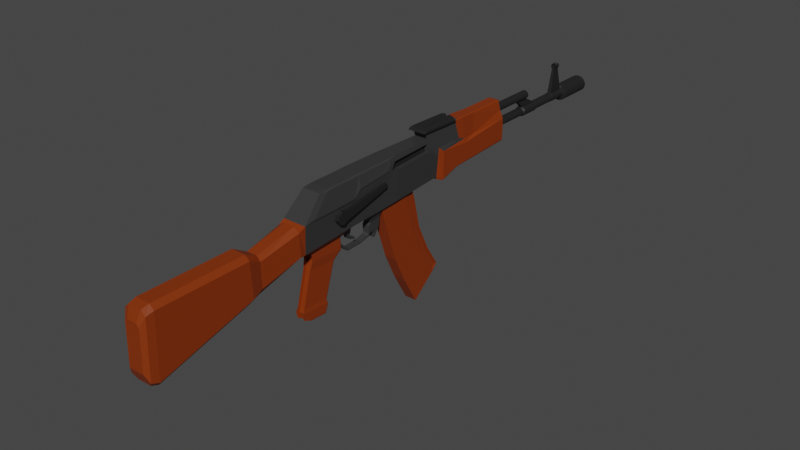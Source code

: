 # Source: AK.blend  (saved by Blender 3.6.11; exported with 4.5.12 LTS)
import bpy
from mathutils import Matrix  # noqa: F401  (used for matrix-valued properties, if any)

bpy.ops.wm.read_factory_settings(use_empty=True)
scene = bpy.context.scene
scene.name = 'Scene'

# ---- collections
col_collection = bpy.data.collections.new('Collection'); scene.collection.children.link(col_collection)

# ---- materials (node trees are filled in below, after node groups)
mat_material_003 = bpy.data.materials.new('Material.003')
mat_material_003.use_transparent_shadow = False
mat_material_005 = bpy.data.materials.new('Material.005')
mat_material_005.use_transparent_shadow = False
mat_material_006 = bpy.data.materials.new('Material.006')
mat_material_006.use_transparent_shadow = False

# ---- material node trees
mat_material_003.use_nodes = True; mat_material_003.node_tree.nodes.clear()
_N = mat_material_003.node_tree.nodes; _L = mat_material_003.node_tree.links
n0 = _N.new('ShaderNodeBsdfPrincipled'); n0.name = 'Principled BSDF'; n0.location = (10, 300)
n0.distribution = 'GGX'
n0.subsurface_method = 'RANDOM_WALK_SKIN'
n0.inputs[0].default_value = (0.03522, 0.03522, 0.03522, 1.0)
n0.inputs[3].default_value = 1.45
n0.inputs[27].default_value = (0.0, 0.0, 0.0, 1.0)
n0.inputs[28].default_value = 1.0
n1 = _N.new('ShaderNodeOutputMaterial'); n1.name = 'Material Output'; n1.location = (300, 300)
_L.new(n0.outputs[0], n1.inputs[0])
n1.is_active_output = True
mat_material_005.use_nodes = True; mat_material_005.node_tree.nodes.clear()
_N = mat_material_005.node_tree.nodes; _L = mat_material_005.node_tree.links
n0 = _N.new('ShaderNodeBsdfPrincipled'); n0.name = 'Principled BSDF'; n0.location = (10, 300)
n0.distribution = 'GGX'
n0.subsurface_method = 'RANDOM_WALK_SKIN'
n0.inputs[0].default_value = (0.233, 0.03135, 0.0, 1.0)
n0.inputs[3].default_value = 1.45
n0.inputs[27].default_value = (0.0, 0.0, 0.0, 1.0)
n0.inputs[28].default_value = 1.0
n1 = _N.new('ShaderNodeOutputMaterial'); n1.name = 'Material Output'; n1.location = (300, 300)
_L.new(n0.outputs[0], n1.inputs[0])
n1.is_active_output = True
mat_material_006.use_nodes = True; mat_material_006.node_tree.nodes.clear()
_N = mat_material_006.node_tree.nodes; _L = mat_material_006.node_tree.links
n0 = _N.new('ShaderNodeBsdfPrincipled'); n0.name = 'Principled BSDF'; n0.location = (10, 300)
n0.distribution = 'GGX'
n0.subsurface_method = 'RANDOM_WALK_SKIN'
n0.inputs[0].default_value = (0.01341, 0.01341, 0.01341, 1.0)
n0.inputs[3].default_value = 1.45
n0.inputs[27].default_value = (0.0, 0.0, 0.0, 1.0)
n0.inputs[28].default_value = 1.0
n1 = _N.new('ShaderNodeOutputMaterial'); n1.name = 'Material Output'; n1.location = (300, 300)
_L.new(n0.outputs[0], n1.inputs[0])
n1.is_active_output = True

# ---- world
world_world = bpy.data.worlds.new('World'); scene.world = world_world
world_world.use_nodes = True; world_world.node_tree.nodes.clear()
_N = world_world.node_tree.nodes; _L = world_world.node_tree.links
n0 = _N.new('ShaderNodeOutputWorld'); n0.name = 'World Output'; n0.location = (300, 300)
n1 = _N.new('ShaderNodeBackground'); n1.name = 'Background'; n1.location = (10, 300)
n1.inputs[0].default_value = (0.05088, 0.05088, 0.05088, 1.0)
_L.new(n1.outputs[0], n0.inputs[0])
n0.is_active_output = True
world_world.color = (0.05088, 0.05088, 0.05088)
world_world.use_sun_shadow = False
world_world.sun_shadow_jitter_overblur = 0.0

# ---- meshes
me_cube_003 = bpy.data.meshes.new('Cube.003')
me_cube_003.from_pydata([(-0.351, -4.862, 0.5758), (-0.4143, -4.876, 1.56), (-0.351, -4.234, 0.6217), (-0.4143, -4.247, 1.55), (0.3345, -4.862, 0.5758), (0.3873, -4.876, 1.56), (0.3345, -4.234, 0.6217), (0.3873, -4.247, 1.55), (-0.4143, -2.763, 1.581), (-0.351, -2.751, 0.7083), (0.3345, -2.751, 0.7083), (0.3873, -2.763, 1.581), (-0.4143, -2.422, 1.883), (-0.351, -2.41, 0.7182), (0.3345, -2.41, 0.7182), (0.3873, -2.422, 1.883), (-0.3909, -0.8956, 1.865), (-0.331, -1.549, 0.7341), (0.3145, -1.549, 0.7341), (0.3626, -0.8789, 1.985), (-0.3909, -0.6068, 1.685), (-0.331, -0.5952, 0.7836), (0.3145, -0.5952, 0.7836), (0.3626, -0.5779, 1.906), (-0.3119, 1.6, 1.619), (-0.2634, 1.565, 0.859), (0.2469, 1.565, 0.859), (0.2849, 1.6, 1.619), (-0.1591, -4.399, 0.08001), (-0.2412, -4.62, 0.517), (-0.1591, -4.019, 0.06759), (0.2412, -4.62, 0.517), (0.2412, -2.686, 0.6384), (-0.2412, -2.686, 0.6384), (0.2412, -2.373, 0.6475), (-0.2412, -2.373, 0.6475), (0.2272, -1.747, 0.6592), (-0.2272, -1.747, 0.6592), (0.2272, -1.19, 0.6694), (-0.2272, -1.19, 0.6694), (0.1796, 1.366, 0.7915), (-0.1796, 1.366, 0.7915), (-0.3176, -4.118, 2.335), (-0.3176, -3.787, 2.372), (0.2906, -3.787, 2.372), (0.2906, -4.118, 2.335), (-0.3176, -2.793, 2.371), (0.2906, -2.793, 2.371), (-0.3176, -2.417, 2.386), (0.2906, -2.417, 2.386), (-0.2999, -0.9351, 2.392), (0.2729, -0.9351, 2.392), (-0.2999, -0.6356, 2.385), (0.2729, -0.6356, 2.385), (-0.2399, 1.087, 2.385), (0.2129, 1.087, 2.385), (-0.3119, 1.634, 1.916), (0.2849, 1.634, 1.916), (-0.2399, 0.9879, 2.6), (0.2129, 0.9879, 2.6), (-0.3119, 2.728, 1.912), (0.2849, 2.728, 1.912), (-0.2399, 2.594, 2.556), (0.2129, 2.594, 2.556), (-0.3619, 1.825, 1.475), (-0.3619, 1.821, 0.726), (0.3454, 1.821, 0.726), (0.3454, 1.825, 1.475), (-0.3619, 1.819, 1.745), (0.3454, 1.819, 1.745), (-0.3119, 3.051, 1.801), (0.2849, 3.051, 1.801), (-0.2399, 3.01, 2.547), (0.2129, 3.01, 2.547), (-0.3619, 2.855, 1.412), (-0.3619, 2.56, 0.9502), (0.3454, 2.56, 0.9502), (0.3454, 2.855, 1.412), (-0.3619, 3.0, 1.664), (0.3454, 3.0, 1.664), (-0.2634, 3.557, 1.784), (0.2469, 3.557, 1.784), (-0.2018, 3.707, 2.52), (0.1853, 3.707, 2.52), (-0.3619, 5.233, 1.629), (-0.3619, 5.22, 1.098), (0.3454, 5.22, 1.098), (0.3454, 5.233, 1.629), (-0.3619, 5.214, 1.89), (0.3454, 5.214, 1.89), (-0.2634, 5.178, 2.2), (0.2469, 5.178, 2.2), (-0.2018, 5.169, 2.523), (0.1853, 5.169, 2.523), (-0.1881, 5.39, 1.663), (-0.1881, 5.379, 1.191), (0.1716, 5.379, 1.191), (0.1716, 5.39, 1.663), (-0.1881, 5.373, 1.895), (0.1716, 5.373, 1.895), (-0.138, 5.341, 2.171), (0.1215, 5.341, 2.171), (-0.1067, 5.333, 2.458), (0.09018, 5.333, 2.458), (-0.2499, 1.584, 0.7621), (0.2334, 1.584, 0.7621), (-0.3432, 1.804, 0.6817), (0.3266, 1.804, 0.6817), (-0.3432, 2.59, 0.9168), (0.3266, 2.59, 0.9168), (-0.3432, 5.196, 1.039), (0.3266, 5.196, 1.039), (-0.1785, 5.345, 1.126), (0.162, 5.345, 1.126), (-0.2118, 2.732, 2.585), (0.1848, 2.732, 2.585), (-0.2118, 3.05, 2.58), (0.1848, 3.05, 2.58), (-0.1779, 3.721, 2.557), (0.1613, 3.721, 2.557), (-0.1779, 5.129, 2.559), (0.1613, 5.129, 2.559), (-0.1592, 5.287, 2.502), (0.1427, 5.287, 2.502), (-0.1591, -4.045, 0.4026), (-0.1591, -4.424, 0.3748), (0.1591, -4.045, 0.4026), (-0.1292, -4.471, -0.2235), (0.1591, -4.424, 0.3748), (0.1591, -3.149, 0.4549), (-0.1591, -3.149, 0.4549), (-0.1457, -4.278, 0.3393), (-0.1292, -4.162, -0.2336), (0.1457, -4.278, 0.3393), (0.1457, -3.109, 0.4127), (-0.1457, -3.109, 0.4127), (0.1591, -4.019, 0.06759), (-0.1227, -4.795, -1.46), (0.1591, -4.399, 0.08001), (0.1591, -3.122, 0.02509), (-0.1591, -3.122, 0.02509), (-0.1457, -4.258, 0.02928), (-0.1227, -4.502, -1.47), (0.1457, -4.258, 0.02928), (0.1457, -3.088, -0.02102), (-0.1457, -3.088, -0.02102), (0.1292, -4.162, -0.2336), (-0.1375, -4.857, -1.605), (0.1292, -4.471, -0.2235), (0.1292, -3.434, -0.2681), (-0.1292, -3.434, -0.2681), (-0.1183, -4.356, -0.2647), (-0.1375, -4.528, -1.616), (0.1183, -4.356, -0.2647), (0.1183, -3.406, -0.3056), (-0.1183, -3.406, -0.3056), (0.1227, -4.502, -1.47), (-0.1245, -4.817, -1.836), (0.1227, -4.795, -1.46), (0.1227, -3.81, -1.503), (-0.1227, -3.81, -1.503), (-0.1125, -4.686, -1.5), (-0.1245, -4.565, -1.948), (0.1125, -4.686, -1.5), (0.1125, -3.783, -1.538), (-0.1125, -3.783, -1.538), (0.1375, -4.528, -1.616), (-0.3934, -5.127, 1.437), (0.1375, -4.857, -1.605), (0.1375, -3.753, -1.653), (-0.1375, -3.753, -1.653), (-0.126, -4.735, -1.649), (-0.3934, -5.111, 0.6139), (0.126, -4.735, -1.649), (0.126, -3.723, -1.692), (-0.126, -3.723, -1.692), (0.1245, -4.565, -1.948), (0.114, -4.479, -1.987), (0.1245, -4.817, -1.836), (0.1245, -3.863, -1.981), (-0.1245, -3.863, -1.981), (-0.114, -4.706, -1.876), (-0.114, -4.479, -1.987), (0.114, -4.706, -1.876), (0.114, -3.836, -2.017), (-0.114, -3.836, -2.017), (0.3769, -5.127, 1.437), (0.3769, -5.111, 0.6139), (-0.2959, -6.611, 0.1913), (-0.2959, -6.638, 1.096), (0.2959, -6.638, 1.096), (0.2959, -6.611, 0.1913), (-0.3996, -7.073, 0.09281), (-0.3996, -7.139, 1.365), (0.3996, -7.139, 1.365), (0.3996, -7.073, 0.09281), (-0.3996, -10.6, -0.8825), (-0.3996, -10.53, 1.343), (0.3996, -10.53, 1.343), (0.3996, -10.6, -0.8825), (-0.3716, -10.87, -0.7886), (-0.3716, -10.8, 1.267), (0.3716, -10.8, 1.267), (0.3716, -10.87, -0.7886), (-0.1889, -5.199, 0.3951), (0.1889, -5.199, 0.3951), (-0.1889, -6.655, -0.01544), (0.1889, -6.655, -0.01544), (-0.2551, -7.104, -0.1111), (0.2551, -7.104, -0.1111), (-0.2551, -10.53, -1.059), (0.2551, -10.53, -1.059), (-0.2372, -10.79, -0.9674), (0.2372, -10.79, -0.9674), (-0.1823, -5.128, 1.595), (0.1823, -5.128, 1.595), (-0.1823, -6.639, 1.254), (0.1823, -6.639, 1.254), (-0.2461, -7.14, 1.524), (0.2461, -7.14, 1.524), (-0.2461, -10.53, 1.501), (0.2461, -10.53, 1.501), (-0.2289, -10.8, 1.426), (0.2289, -10.8, 1.426), (-0.2603, -10.99, -0.5002), (-0.2603, -10.95, 0.94), (0.2603, -10.95, 0.94), (0.2603, -10.99, -0.5002), (-0.1662, -10.94, -0.6255), (0.1662, -10.94, -0.6255), (-0.1604, -10.95, 1.051), (0.1604, -10.95, 1.051), (0.1731, -1.695, 0.4706), (-0.1731, -1.695, 0.4706), (0.1731, -1.271, 0.4783), (-0.1731, -1.271, 0.4783), (0.1272, -1.662, 0.337), (-0.1272, -1.662, 0.337), (0.1272, -1.266, 0.08901), (-0.1272, -1.266, 0.08901), (0.1101, -1.664, -0.02673), (-0.1101, -1.664, -0.02673), (0.1101, -1.451, -0.02378), (-0.1101, -1.451, -0.02378), (0.1272, -1.727, 0.2435), (-0.1272, -1.727, 0.2435), (0.1101, -1.736, -0.0177), (-0.1101, -1.736, -0.0177), (0.1101, -1.741, -0.1324), (-0.1101, -1.741, -0.1324), (0.1101, -1.795, -0.0831), (-0.1101, -1.795, -0.0831), (0.1101, -2.142, -0.222), (-0.1101, -2.142, -0.222), (0.1101, -2.093, -0.1679), (-0.1101, -2.093, -0.1679), (0.1101, -2.733, -0.2395), (-0.1101, -2.733, -0.2395), (0.1101, -2.684, -0.1854), (-0.1101, -2.684, -0.1854), (0.1101, -3.153, 0.1401), (-0.1101, -3.153, 0.1401), (0.1101, -3.104, 0.1942), (-0.1101, -3.104, 0.1942), (0.1071, -2.768, 0.504), (-0.1071, -2.768, 0.504), (0.1071, -2.563, 0.5099), (-0.1071, -2.563, 0.5099), (0.08867, -2.746, 0.3679), (-0.08867, -2.746, 0.3679), (0.08867, -2.577, 0.3728), (-0.08867, -2.577, 0.3728), (0.06977, -2.673, 0.1603), (-0.06977, -2.673, 0.1603), (0.06977, -2.578, 0.2197), (-0.06977, -2.578, 0.2197), (0.06101, -2.543, 0.0794), (-0.06101, -2.543, 0.0794), (0.06101, -2.476, 0.1214), (-0.06101, -2.476, 0.1214), (0.06101, -2.329, 0.008742), (-0.06101, -2.329, 0.008742), (0.06101, -2.343, 0.08661), (-0.06101, -2.343, 0.08661), (0.3147, 1.077, 1.946), (0.3199, -0.6869, 2.215), (0.235, 1.054, 2.209), (0.2992, -0.4454, 2.207), (0.205, -0.8807, 1.976), (0.205, -0.5797, 1.896), (0.1571, 1.075, 1.937), (0.1623, -0.6888, 2.206), (0.1416, -0.4472, 2.197), (0.07735, 1.052, 2.199), (0.1145, -1.386, -0.1801), (-0.1145, -1.386, -0.1801), (0.0991, -1.459, -0.2816), (-0.0991, -1.459, -0.2816), (-0.008254, 5.287, 2.311), (-1.106e-11, 5.59, 2.311), (-1.106e-11, 5.59, 1.709), (-0.008254, 5.287, 1.709), (0.05802, 5.59, 1.697), (0.06727, 5.287, 1.697), (0.1072, 5.59, 1.665), (0.1313, 5.287, 1.665), (0.1401, 5.59, 1.615), (0.1741, 5.287, 1.615), (0.1516, 5.59, 1.557), (0.1891, 5.287, 1.557), (0.1401, 5.59, 1.499), (0.1741, 5.287, 1.499), (0.1072, 5.59, 1.45), (0.1313, 5.287, 1.45), (0.05802, 5.59, 1.417), (0.06727, 5.287, 1.417), (-1.106e-11, 5.59, 1.406), (-0.008254, 5.287, 1.406), (-0.05802, 5.59, 1.417), (-0.08378, 5.287, 1.417), (-0.1072, 5.59, 1.45), (-0.1478, 5.287, 1.45), (-0.1401, 5.59, 1.499), (-0.1906, 5.287, 1.499), (-0.1516, 5.59, 1.557), (-0.2056, 5.287, 1.557), (-0.1401, 5.59, 1.615), (-0.1906, 5.287, 1.615), (-0.1072, 5.59, 1.665), (-0.1478, 5.287, 1.665), (-0.05802, 5.59, 1.697), (-0.08378, 5.287, 1.697), (0.05802, 5.59, 2.299), (0.06727, 5.287, 2.299), (0.1072, 5.59, 2.266), (0.1313, 5.287, 2.266), (0.1401, 5.59, 2.217), (0.1741, 5.287, 2.217), (0.1516, 5.59, 2.159), (0.1891, 5.287, 2.159), (0.1401, 5.59, 2.101), (0.1741, 5.287, 2.101), (0.1072, 5.59, 2.052), (0.1313, 5.287, 2.052), (0.05802, 5.59, 2.019), (0.06727, 5.287, 2.019), (-1.106e-11, 5.59, 2.007), (-0.008254, 5.287, 2.007), (-0.05802, 5.59, 2.019), (-0.08378, 5.287, 2.019), (-0.1072, 5.59, 2.052), (-0.1478, 5.287, 2.052), (-0.1401, 5.59, 2.101), (-0.1906, 5.287, 2.101), (-0.1516, 5.59, 2.159), (-0.2056, 5.287, 2.159), (-0.1401, 5.59, 2.217), (-0.1906, 5.287, 2.217), (-0.1072, 5.59, 2.266), (-0.1478, 5.287, 2.266), (-0.05802, 5.59, 2.299), (-0.08378, 5.287, 2.299), (-0.1072, 7.131, 2.052), (-0.1401, 7.131, 2.101), (0.1516, 7.131, 2.159), (0.1401, 7.131, 2.101), (-0.05802, 7.131, 2.019), (0.1401, 7.131, 2.217), (-1.106e-11, 7.131, 2.007), (0.1072, 7.131, 2.266), (0.05802, 7.131, 2.019), (0.05802, 7.131, 2.299), (0.1072, 7.131, 2.052), (-1.106e-11, 7.131, 2.311), (-0.1516, 7.131, 2.159), (-0.1401, 7.131, 2.217), (-0.1072, 7.131, 2.266), (-0.05802, 7.131, 2.299), (-1.106e-11, 6.848, 1.709), (0.05802, 6.848, 1.697), (0.1072, 6.848, 1.665), (0.1401, 6.848, 1.615), (0.1516, 6.848, 1.557), (0.1401, 6.848, 1.499), (0.1072, 6.848, 1.45), (0.05802, 6.848, 1.417), (-1.106e-11, 6.848, 1.406), (-0.05802, 6.848, 1.417), (-0.1072, 6.848, 1.45), (-0.1401, 6.848, 1.499), (-0.1516, 6.848, 1.557), (-0.1401, 6.848, 1.615), (-0.1072, 6.848, 1.665), (-0.05802, 6.848, 1.697), (1.118e-10, 6.912, 1.75), (0.07369, 6.912, 1.735), (0.1362, 6.912, 1.694), (0.1779, 6.912, 1.631), (0.1926, 6.912, 1.557), (0.1779, 6.912, 1.484), (0.1362, 6.912, 1.421), (0.07369, 6.912, 1.38), (1.118e-10, 6.912, 1.365), (-0.07369, 6.912, 1.38), (-0.1362, 6.912, 1.421), (-0.1779, 6.912, 1.484), (-0.1926, 6.912, 1.557), (-0.1779, 6.912, 1.631), (-0.1362, 6.912, 1.694), (-0.07369, 6.912, 1.735), (1.118e-10, 7.641, 1.75), (0.07369, 7.641, 1.735), (0.1362, 7.641, 1.694), (0.1779, 7.641, 1.631), (0.1926, 7.641, 1.557), (0.1779, 7.641, 1.484), (0.1362, 7.641, 1.421), (0.07369, 7.641, 1.38), (1.118e-10, 7.641, 1.365), (-0.07369, 7.641, 1.38), (-0.1362, 7.641, 1.421), (-0.1779, 7.641, 1.484), (-0.1926, 7.641, 1.557), (-0.1779, 7.641, 1.631), (-0.1362, 7.641, 1.694), (-0.07369, 7.641, 1.735), (9.428e-11, 7.669, 1.72), (0.06216, 7.669, 1.707), (0.1149, 7.669, 1.672), (0.1501, 7.669, 1.62), (0.1624, 7.669, 1.557), (0.1501, 7.669, 1.495), (0.1149, 7.669, 1.443), (0.06216, 7.669, 1.407), (9.428e-11, 7.669, 1.395), (-0.06216, 7.669, 1.407), (-0.1149, 7.669, 1.443), (-0.1501, 7.669, 1.495), (-0.1624, 7.669, 1.557), (-0.1501, 7.669, 1.62), (-0.1149, 7.669, 1.672), (-0.06216, 7.669, 1.707), (9.428e-11, 8.744, 1.72), (0.06216, 8.744, 1.707), (0.1149, 8.744, 1.672), (0.1501, 8.744, 1.62), (0.1624, 8.744, 1.557), (0.1501, 8.744, 1.495), (0.1149, 8.744, 1.443), (0.06216, 8.744, 1.407), (9.428e-11, 8.744, 1.395), (-0.06216, 8.744, 1.407), (-0.1149, 8.744, 1.443), (-0.1501, 8.744, 1.495), (-0.1624, 8.744, 1.557), (-0.1501, 8.744, 1.62), (-0.1149, 8.744, 1.672), (-0.06216, 8.744, 1.707), (1.215e-10, 8.808, 1.733), (0.06734, 8.808, 1.72), (0.1244, 8.808, 1.682), (0.1626, 8.808, 1.625), (0.176, 8.808, 1.557), (0.1626, 8.808, 1.49), (0.1244, 8.808, 1.433), (0.06734, 8.808, 1.395), (1.215e-10, 8.808, 1.381), (-0.06734, 8.808, 1.395), (-0.1244, 8.808, 1.433), (-0.1626, 8.808, 1.49), (-0.176, 8.808, 1.557), (-0.1626, 8.808, 1.625), (-0.1244, 8.808, 1.682), (-0.06734, 8.808, 1.72), (1.215e-10, 9.455, 1.733), (0.06734, 9.455, 1.72), (0.1244, 9.455, 1.682), (0.1626, 9.455, 1.625), (0.176, 9.455, 1.557), (0.1626, 9.455, 1.49), (0.1244, 9.455, 1.433), (0.06734, 9.455, 1.395), (1.215e-10, 9.455, 1.381), (-0.06734, 9.455, 1.395), (-0.1244, 9.455, 1.433), (-0.1626, 9.455, 1.49), (-0.176, 9.455, 1.557), (-0.1626, 9.455, 1.625), (-0.1244, 9.455, 1.682), (-0.06734, 9.455, 1.72), (-1.494e-09, 9.483, 1.862), (0.1166, 9.483, 1.839), (0.2155, 9.483, 1.773), (0.2816, 9.483, 1.674), (0.3047, 9.483, 1.557), (0.2816, 9.483, 1.441), (0.2155, 9.483, 1.342), (0.1166, 9.483, 1.276), (-1.494e-09, 9.483, 1.253), (-0.1166, 9.483, 1.276), (-0.2155, 9.483, 1.342), (-0.2816, 9.483, 1.441), (-0.3047, 9.483, 1.557), (-0.2816, 9.483, 1.674), (-0.2155, 9.483, 1.773), (-0.1166, 9.483, 1.839), (-1.494e-09, 10.88, 1.734), (0.0674, 10.88, 1.72), (0.1245, 10.88, 1.682), (0.1627, 10.88, 1.625), (0.1761, 10.88, 1.557), (0.1627, 10.88, 1.49), (0.1245, 10.88, 1.433), (0.0674, 10.88, 1.395), (-1.494e-09, 10.88, 1.381), (-0.0674, 10.88, 1.395), (-0.1245, 10.88, 1.433), (-0.1627, 10.88, 1.49), (-0.1761, 10.88, 1.557), (-0.1627, 10.88, 1.625), (-0.1245, 10.88, 1.682), (-0.0674, 10.88, 1.72), (-1.494e-09, 10.88, 1.862), (0.1166, 10.88, 1.839), (0.2155, 10.88, 1.773), (0.2816, 10.88, 1.674), (0.3047, 10.88, 1.557), (0.2816, 10.88, 1.441), (0.2155, 10.88, 1.342), (0.1166, 10.88, 1.276), (-1.494e-09, 10.88, 1.253), (-0.1166, 10.88, 1.276), (-0.2155, 10.88, 1.342), (-0.2816, 10.88, 1.441), (-0.3047, 10.88, 1.557), (-0.2816, 10.88, 1.674), (-0.2155, 10.88, 1.773), (-0.1166, 10.88, 1.839), (-1.494e-09, 9.77, 1.734), (0.0674, 9.77, 1.72), (0.1245, 9.77, 1.682), (0.1627, 9.77, 1.625), (0.1761, 9.77, 1.557), (0.1627, 9.77, 1.49), (0.1245, 9.77, 1.433), (0.0674, 9.77, 1.395), (-1.494e-09, 9.77, 1.381), (-0.0674, 9.77, 1.395), (-0.1245, 9.77, 1.433), (-0.1627, 9.77, 1.49), (-0.1761, 9.77, 1.557), (-0.1627, 9.77, 1.625), (-0.1245, 9.77, 1.682), (-0.0674, 9.77, 1.72), (8.056e-11, 6.555, 2.049), (0.05311, 6.555, 2.039), (-0.05311, 6.555, 2.039), (8.056e-11, 7.08, 2.049), (0.05311, 7.08, 2.039), (-0.05311, 7.08, 2.039), (-0.3271, 0.8411, 2.639), (0.3001, 0.8411, 2.639), (-0.3271, 2.55, 2.589), (0.3001, 2.55, 2.589), (-0.3271, 0.9441, 2.704), (0.3001, 0.9441, 2.704), (-0.3271, 2.455, 2.666), (0.3001, 2.455, 2.666), (0.2404, -1.254, 1.549), (0.2404, -1.23, 1.634), (0.07941, -3.126, 1.318), (0.5117, -3.126, 1.318), (0.07941, -3.174, 1.147), (0.5117, -3.174, 1.147), (0.07941, -3.33, 1.06), (0.5117, -3.33, 1.06), (0.07941, -3.501, 1.108), (0.5117, -3.501, 1.108), (0.07941, -3.588, 1.264), (0.5117, -3.588, 1.264), (0.07941, -3.54, 1.435), (0.5117, -3.54, 1.435), (0.07941, -3.384, 1.522), (0.5117, -3.384, 1.522), (0.07941, -3.213, 1.474), (0.5117, -3.213, 1.474), (0.4546, -1.254, 1.549), (0.4546, -1.23, 1.634), (0.4546, -1.273, 1.711), (0.2404, -1.273, 1.711), (0.4116, -3.964, 1.642), (0.4116, -4.489, 1.651), (0.4116, -2.728, 1.668), (0.4116, -2.443, 1.92), (0.331, -3.857, 2.297), (0.3911, -1.157, 2.005), (0.331, -3.581, 2.328), (0.331, -2.752, 2.327), (0.331, -2.439, 2.339), (0.3163, -1.203, 2.345), (0.3163, -0.9538, 2.339), (0.3555, -0.9966, 2.197), (-0.4539, -4.392, 1.645), (-0.4539, -3.868, 1.636), (-0.3733, -3.761, 2.29), (-0.4539, -2.633, 1.663), (-0.3686, 1.0, 1.694), (-0.3086, 0.5727, 2.332), (-0.4539, -2.349, 1.914), (-0.4344, -1.078, 1.899), (-0.4344, -0.8375, 1.749), (-0.3733, -3.486, 2.321), (-0.3733, -2.658, 2.32), (-0.3733, -2.345, 2.332), (-0.3586, -1.111, 2.338), (-0.3586, -0.8615, 2.332), (-0.01066, 9.011, 2.631), (0.0351, 9.011, 2.622), (-0.05642, 9.011, 2.622), (-0.01066, 9.253, 2.631), (0.0351, 9.253, 2.622), (-0.05642, 9.253, 2.622), (-0.01066, 9.011, 2.679), (0.0351, 9.011, 2.693), (-0.05642, 9.011, 2.693), (-0.01066, 9.253, 2.679), (0.0351, 9.253, 2.693), (-0.05642, 9.253, 2.693), (-0.06971, 9.011, 2.623), (-0.06971, 9.253, 2.623), (-0.08867, 9.011, 2.692), (-0.08867, 9.253, 2.692), (0.04833, 9.011, 2.625), (0.04833, 9.253, 2.625), (0.07487, 9.011, 2.69), (0.07487, 9.253, 2.69), (-0.07821, 9.011, 2.752), (-0.07821, 9.253, 2.752), (0.0591, 9.011, 2.752), (0.0591, 9.253, 2.752), (-0.09843, 9.011, 2.751), (-0.09843, 9.253, 2.751), (0.08403, 9.011, 2.749), (0.08403, 9.253, 2.749), (-0.04547, 9.011, 2.796), (-0.04547, 9.253, 2.796), (0.02706, 9.011, 2.796), (0.02706, 9.253, 2.796), (-0.05193, 9.011, 2.816), (-0.05193, 9.253, 2.816), (0.03948, 9.011, 2.815), (0.03948, 9.253, 2.815), (-0.01066, 9.027, 2.691), (0.004895, 9.027, 2.696), (-0.02622, 9.027, 2.696), (-0.01066, 9.236, 2.691), (0.004895, 9.236, 2.696), (-0.02622, 9.236, 2.696), (-0.01066, 9.027, 2.752), (0.004895, 9.027, 2.743), (-0.02622, 9.027, 2.743), (-0.01066, 9.236, 2.752), (0.004895, 9.236, 2.743), (-0.02622, 9.236, 2.743), (-0.01084, 2.455, 2.666), (-0.01084, 0.9441, 2.704), (0.06714, 0.9693, 2.779), (0.2117, 0.9693, 2.78), (0.06714, 2.48, 2.779), (0.2117, 2.48, 2.742), (-0.238, 2.48, 2.742), (-0.238, 0.9693, 2.78), (-0.07455, 2.48, 2.78), (-0.07455, 0.9693, 2.78)], [], [(0, 1, 3, 2), (7, 6, 10, 11), (6, 7, 5, 4), (5, 1, 167, 186), (31, 29, 131, 133), (5, 7, 590, 591), (11, 10, 14, 15), (4, 0, 29, 31), (285, 53, 600, 601), (2, 3, 8, 9), (44, 45, 594, 596), (14, 10, 32, 34), (48, 50, 614, 613), (9, 8, 12, 13), (54, 55, 59, 58), (13, 12, 16, 17), (15, 14, 18, 19), (6, 4, 128, 126), (23, 22, 26, 27, 284), (17, 16, 20, 21), (19, 18, 22, 23), (25, 26, 40, 41), (24, 56, 68, 64), (0, 2, 124, 125), (47, 44, 596, 597), (21, 20, 24, 25), (32, 10, 129, 134), (9, 33, 135, 130), (33, 35, 267, 265), (34, 35, 37, 36), (37, 39, 235, 233), (38, 39, 41, 40), (26, 22, 38, 40), (9, 13, 35, 33), (13, 17, 37, 35), (17, 21, 39, 37), (18, 14, 34, 36), (21, 25, 41, 39), (22, 18, 36, 38), (10, 6, 126, 129), (44, 43, 42, 45), (43, 44, 47, 46), (48, 49, 51, 50), (46, 47, 49, 48), (50, 51, 53, 52), (52, 53, 55, 54), (7, 11, 592, 590), (3, 1, 602, 603), (1, 5, 45, 42), (52, 54, 607, 615), (46, 48, 613, 612), (285, 19, 288, 291), (54, 24, 606, 607), (24, 20, 610, 606), (60, 62, 72, 70), (56, 60, 70, 68), (24, 54, 58, 56), (55, 286, 27, 57, 59), (86, 76, 109, 111), (59, 57, 61, 63), (62, 58, 560, 562), (56, 58, 62, 60), (65, 64, 74, 75), (62, 63, 115, 114), (67, 66, 76, 77), (69, 67, 77, 79), (61, 57, 69, 71), (27, 26, 66, 67), (57, 27, 67, 69), (25, 24, 64, 65), (83, 93, 121, 119), (63, 61, 71, 73), (83, 81, 91, 93), (75, 74, 84, 85), (93, 103, 123, 121), (77, 76, 86, 87), (73, 71, 81, 83), (68, 70, 80, 78), (96, 86, 111, 113), (70, 72, 82, 80), (64, 68, 78, 74), (71, 69, 79, 81), (25, 65, 106, 104), (88, 90, 100, 98), (93, 91, 101, 103), (85, 84, 94, 95), (78, 80, 90, 88), (75, 85, 110, 108), (80, 82, 92, 90), (74, 78, 88, 84), (81, 79, 89, 91), (79, 77, 87, 89), (95, 94, 97, 96), (99, 98, 100, 101), (97, 94, 98, 99), (101, 100, 102, 103), (90, 92, 102, 100), (84, 88, 98, 94), (91, 89, 99, 101), (89, 87, 97, 99), (87, 86, 96, 97), (72, 62, 114, 116), (105, 104, 106, 107), (107, 106, 108, 109), (111, 110, 112, 113), (109, 108, 110, 111), (76, 66, 107, 109), (65, 75, 108, 106), (26, 25, 104, 105), (66, 26, 105, 107), (85, 95, 112, 110), (95, 96, 113, 112), (116, 117, 119, 118), (114, 115, 117, 116), (118, 119, 121, 120), (120, 121, 123, 122), (92, 82, 118, 120), (103, 102, 122, 123), (63, 73, 117, 115), (102, 92, 120, 122), (73, 83, 119, 117), (82, 72, 116, 118), (135, 134, 144, 145), (124, 130, 140, 30), (134, 129, 139, 144), (125, 124, 30, 28), (133, 131, 141, 143), (129, 126, 136, 139), (2, 9, 130, 124), (33, 32, 134, 135), (4, 31, 133, 128), (29, 0, 125, 131), (138, 143, 153, 148), (145, 144, 154, 155), (30, 140, 150, 132), (144, 139, 149, 154), (28, 30, 132, 127), (143, 141, 151, 153), (128, 133, 143, 138), (131, 125, 28, 141), (126, 128, 138, 136), (130, 135, 145, 140), (146, 148, 158, 156), (151, 127, 137, 161), (148, 153, 163, 158), (155, 154, 164, 165), (132, 150, 160, 142), (154, 149, 159, 164), (141, 28, 127, 151), (136, 138, 148, 146), (140, 145, 155, 150), (139, 136, 146, 149), (160, 165, 175, 170), (156, 158, 168, 166), (161, 137, 147, 171), (158, 163, 173, 168), (165, 164, 174, 175), (142, 160, 170, 152), (150, 155, 165, 160), (149, 146, 156, 159), (153, 151, 161, 163), (127, 132, 142, 137), (173, 171, 181, 183), (169, 166, 176, 179), (170, 175, 185, 180), (166, 168, 178, 176), (171, 147, 157, 181), (168, 173, 183, 178), (159, 156, 166, 169), (163, 161, 171, 173), (137, 142, 152, 147), (164, 159, 169, 174), (162, 180, 185, 182), (179, 176, 177, 184), (157, 162, 182, 181), (182, 177, 183, 181), (177, 182, 185, 184), (176, 178, 183, 177), (147, 152, 162, 157), (174, 169, 179, 184), (152, 170, 180, 162), (175, 174, 184, 185), (190, 186, 215, 217), (4, 5, 186, 187), (1, 0, 172, 167), (0, 4, 187, 172), (212, 213, 229, 228), (187, 186, 190, 191), (191, 195, 209, 207), (167, 172, 188, 189), (172, 187, 205, 204), (189, 188, 192, 193), (194, 190, 217, 219), (191, 190, 194, 195), (197, 201, 222, 220), (193, 192, 196, 197), (167, 189, 216, 214), (195, 194, 198, 199), (201, 200, 224, 225), (199, 198, 202, 203), (196, 192, 208, 210), (197, 196, 200, 201), (206, 207, 209, 208), (204, 205, 207, 206), (208, 209, 211, 210), (210, 211, 213, 212), (187, 191, 207, 205), (192, 188, 206, 208), (199, 203, 213, 211), (195, 199, 211, 209), (188, 172, 204, 206), (200, 196, 210, 212), (215, 214, 216, 217), (217, 216, 218, 219), (221, 220, 222, 223), (219, 218, 220, 221), (193, 197, 220, 218), (202, 198, 221, 223), (186, 167, 214, 215), (198, 194, 219, 221), (200, 212, 228, 224), (189, 193, 218, 216), (227, 224, 228, 229), (227, 226, 225, 224), (225, 226, 231, 230), (223, 222, 230, 231), (202, 223, 231, 226), (213, 203, 227, 229), (222, 201, 225, 230), (203, 202, 226, 227), (233, 235, 239, 237), (36, 37, 233, 232), (38, 36, 232, 234), (39, 38, 234, 235), (237, 239, 243, 241), (232, 233, 237, 236), (234, 232, 236, 238), (235, 234, 238, 239), (240, 241, 243, 242), (237, 241, 247, 245), (238, 236, 240, 242), (238, 242, 296, 294), (244, 245, 247, 246), (236, 237, 245, 244), (240, 236, 244, 246), (247, 241, 249, 251), (249, 248, 252, 253), (240, 246, 250, 248), (241, 240, 248, 249), (246, 247, 251, 250), (252, 254, 258, 256), (248, 250, 254, 252), (250, 251, 255, 254), (251, 249, 253, 255), (259, 257, 261, 263), (254, 255, 259, 258), (255, 253, 257, 259), (253, 252, 256, 257), (261, 260, 262, 263), (257, 256, 260, 261), (256, 258, 262, 260), (258, 259, 263, 262), (267, 266, 270, 271), (35, 34, 266, 267), (34, 32, 264, 266), (32, 33, 265, 264), (270, 268, 272, 274), (266, 264, 268, 270), (264, 265, 269, 268), (265, 267, 271, 269), (273, 275, 279, 277), (268, 269, 273, 272), (269, 271, 275, 273), (271, 270, 274, 275), (278, 276, 280, 282), (275, 274, 278, 279), (274, 272, 276, 278), (272, 273, 277, 276), (280, 281, 283, 282), (276, 277, 281, 280), (277, 279, 283, 281), (279, 278, 282, 283), (289, 290, 293, 292, 291), (286, 287, 292, 293), (285, 287, 286, 55, 53), (286, 284, 27), (291, 288, 289), (284, 286, 293, 290), (19, 23, 289, 288), (287, 285, 291, 292), (23, 284, 290, 289), (295, 294, 296, 297), (242, 243, 297, 296), (239, 238, 294, 295), (243, 239, 295, 297), (356, 358, 376, 375), (333, 298, 361, 359, 357, 355, 353, 351, 349, 347, 345, 343, 341, 339, 337, 335), (300, 301, 303, 302), (350, 352, 363, 362), (356, 357, 359, 358), (302, 303, 305, 304), (342, 344, 370, 372), (354, 355, 357, 356), (304, 305, 307, 306), (344, 346, 368, 370), (352, 353, 355, 354), (306, 307, 309, 308), (346, 348, 366, 368), (350, 351, 353, 352), (308, 309, 311, 310), (348, 350, 362, 366), (348, 349, 351, 350), (310, 311, 313, 312), (360, 299, 373, 377), (346, 347, 349, 348), (312, 313, 315, 314), (354, 356, 375, 374), (344, 345, 347, 346), (314, 315, 317, 316), (332, 334, 369, 371), (342, 343, 345, 344), (316, 317, 319, 318), (334, 336, 367, 369), (340, 341, 343, 342), (318, 319, 321, 320), (336, 338, 364, 367), (338, 339, 341, 340), (320, 321, 323, 322), (373, 371, 369, 367, 364, 365, 372, 370, 368, 366, 362, 363, 374, 375, 376, 377), (336, 337, 339, 338), (322, 323, 325, 324), (338, 340, 365, 364), (334, 335, 337, 336), (324, 325, 327, 326), (360, 361, 298, 299), (332, 333, 335, 334), (326, 327, 329, 328), (303, 301, 331, 329, 327, 325, 323, 321, 319, 317, 315, 313, 311, 309, 307, 305), (299, 298, 333, 332), (328, 329, 331, 330), (340, 342, 372, 365), (358, 359, 361, 360), (330, 331, 301, 300), (330, 300, 378, 393), (352, 354, 374, 363), (299, 332, 371, 373), (358, 360, 377, 376), (386, 387, 403, 402), (306, 308, 382, 381), (312, 314, 385, 384), (318, 320, 388, 387), (324, 326, 391, 390), (304, 306, 381, 380), (310, 312, 384, 383), (316, 318, 387, 386), (322, 324, 390, 389), (328, 330, 393, 392), (302, 304, 380, 379), (308, 310, 383, 382), (300, 302, 379, 378), (314, 316, 386, 385), (320, 322, 389, 388), (326, 328, 392, 391), (407, 408, 424, 423), (379, 380, 396, 395), (387, 388, 404, 403), (380, 381, 397, 396), (388, 389, 405, 404), (381, 382, 398, 397), (389, 390, 406, 405), (382, 383, 399, 398), (390, 391, 407, 406), (383, 384, 400, 399), (391, 392, 408, 407), (384, 385, 401, 400), (392, 393, 409, 408), (385, 386, 402, 401), (378, 379, 395, 394), (393, 378, 394, 409), (413, 414, 430, 429), (400, 401, 417, 416), (408, 409, 425, 424), (401, 402, 418, 417), (410, 425, 559, 557), (394, 395, 555, 554), (402, 403, 419, 418), (395, 396, 412, 411), (403, 404, 420, 419), (396, 397, 413, 412), (404, 405, 421, 420), (397, 398, 414, 413), (405, 406, 422, 421), (398, 399, 415, 414), (406, 407, 423, 422), (399, 400, 416, 415), (434, 435, 451, 450), (421, 422, 438, 437), (414, 415, 431, 430), (422, 423, 439, 438), (415, 416, 432, 431), (423, 424, 440, 439), (416, 417, 433, 432), (424, 425, 441, 440), (417, 418, 434, 433), (410, 411, 427, 426), (425, 410, 426, 441), (418, 419, 435, 434), (411, 412, 428, 427), (419, 420, 436, 435), (412, 413, 429, 428), (420, 421, 437, 436), (455, 456, 472, 471), (427, 428, 444, 443), (435, 436, 452, 451), (428, 429, 445, 444), (436, 437, 453, 452), (429, 430, 446, 445), (437, 438, 454, 453), (430, 431, 447, 446), (438, 439, 455, 454), (431, 432, 448, 447), (439, 440, 456, 455), (432, 433, 449, 448), (440, 441, 457, 456), (433, 434, 450, 449), (426, 427, 443, 442), (441, 426, 442, 457), (469, 470, 486, 485), (448, 449, 465, 464), (456, 457, 473, 472), (449, 450, 466, 465), (442, 443, 459, 458), (457, 442, 458, 473), (450, 451, 467, 466), (443, 444, 460, 459), (451, 452, 468, 467), (444, 445, 461, 460), (452, 453, 469, 468), (445, 446, 462, 461), (453, 454, 470, 469), (446, 447, 463, 462), (454, 455, 471, 470), (447, 448, 464, 463), (475, 476, 492, 491), (462, 463, 479, 478), (470, 471, 487, 486), (463, 464, 480, 479), (471, 472, 488, 487), (464, 465, 481, 480), (472, 473, 489, 488), (465, 466, 482, 481), (458, 459, 617, 616), (473, 458, 616, 618), (466, 467, 483, 482), (459, 460, 476, 475), (467, 468, 484, 483), (460, 461, 477, 476), (468, 469, 485, 484), (461, 462, 478, 477), (496, 497, 529, 528), (483, 484, 500, 499), (476, 477, 493, 492), (484, 485, 501, 500), (477, 478, 494, 493), (485, 486, 502, 501), (478, 479, 495, 494), (486, 487, 503, 502), (479, 480, 496, 495), (487, 488, 504, 503), (480, 481, 497, 496), (488, 489, 505, 504), (481, 482, 498, 497), (474, 475, 491, 490), (489, 474, 490, 505), (482, 483, 499, 498), (518, 519, 551, 550), (504, 505, 537, 536), (497, 498, 530, 529), (490, 491, 523, 522), (505, 490, 522, 537), (498, 499, 531, 530), (491, 492, 524, 523), (499, 500, 532, 531), (492, 493, 525, 524), (500, 501, 533, 532), (493, 494, 526, 525), (501, 502, 534, 533), (494, 495, 527, 526), (502, 503, 535, 534), (495, 496, 528, 527), (503, 504, 536, 535), (507, 506, 522, 523), (508, 507, 523, 524), (509, 508, 524, 525), (510, 509, 525, 526), (511, 510, 526, 527), (512, 511, 527, 528), (513, 512, 528, 529), (514, 513, 529, 530), (515, 514, 530, 531), (516, 515, 531, 532), (517, 516, 532, 533), (518, 517, 533, 534), (519, 518, 534, 535), (520, 519, 535, 536), (521, 520, 536, 537), (506, 521, 537, 522), (538, 539, 540, 541, 542, 543, 544, 545, 546, 547, 548, 549, 550, 551, 552, 553), (511, 512, 544, 543), (519, 520, 552, 551), (512, 513, 545, 544), (520, 521, 553, 552), (513, 514, 546, 545), (506, 507, 539, 538), (521, 506, 538, 553), (514, 515, 547, 546), (507, 508, 540, 539), (515, 516, 548, 547), (508, 509, 541, 540), (516, 517, 549, 548), (509, 510, 542, 541), (517, 518, 550, 549), (510, 511, 543, 542), (554, 555, 558, 557), (556, 554, 557, 559), (395, 411, 558, 555), (411, 410, 557, 558), (425, 409, 556, 559), (409, 394, 554, 556), (562, 560, 564, 566), (63, 62, 562, 563), (58, 59, 561, 560), (59, 63, 563, 561), (564, 665, 673, 671), (563, 562, 566, 664, 567), (561, 563, 567, 565), (560, 561, 565, 665, 564), (573, 572, 568, 586), (584, 585, 588, 589), (572, 573, 575, 574), (585, 571, 587, 588), (574, 575, 577, 576), (571, 573, 586, 587), (576, 577, 579, 578), (570, 584, 589, 569), (578, 579, 581, 580), (589, 588, 587, 569), (580, 581, 583, 582), (573, 571, 585, 583, 581, 579, 577, 575), (569, 587, 586, 568), (582, 583, 585, 584), (572, 570, 569, 568), (570, 572, 574, 576, 578, 580, 582, 584), (592, 593, 598, 597), (593, 595, 599, 598), (590, 592, 597, 596), (591, 590, 596, 594), (595, 601, 600, 599), (11, 15, 593, 592), (15, 19, 595, 593), (53, 51, 599, 600), (19, 285, 601, 595), (51, 49, 598, 599), (45, 5, 591, 594), (49, 47, 597, 598), (603, 602, 604, 611), (609, 608, 613, 614), (610, 609, 614, 615), (605, 603, 611, 612), (608, 605, 612, 613), (606, 610, 615, 607), (16, 12, 608, 609), (20, 16, 609, 610), (8, 3, 603, 605), (43, 46, 612, 611), (12, 8, 605, 608), (1, 42, 604, 602), (42, 43, 611, 604), (50, 52, 615, 614), (620, 619, 625, 626), (621, 618, 628, 629), (459, 475, 620, 617), (474, 489, 621, 619), (489, 473, 618, 621), (475, 474, 619, 620), (624, 622, 652, 654), (625, 627, 657, 655), (616, 617, 623, 622), (623, 617, 632, 634), (619, 621, 627, 625), (618, 616, 622, 624), (629, 628, 630, 631), (631, 630, 640, 641), (627, 621, 629, 631), (618, 624, 630, 628), (632, 633, 635, 634), (617, 620, 633, 632), (620, 626, 635, 633), (623, 634, 642, 638), (640, 636, 644, 648), (638, 642, 650, 646), (634, 635, 643, 642), (630, 624, 636, 640), (624, 627, 637, 636), (627, 631, 641, 637), (635, 626, 639, 643), (626, 623, 638, 639), (644, 645, 649, 648), (647, 646, 650, 651), (641, 640, 648, 649), (636, 637, 645, 644), (643, 639, 647, 651), (642, 643, 651, 650), (637, 641, 649, 645), (639, 638, 646, 647), (655, 657, 663, 661), (653, 656, 662, 659), (627, 624, 654, 657), (626, 625, 655, 656), (622, 623, 653, 652), (623, 626, 656, 653), (658, 659, 662, 661), (660, 658, 661, 663), (654, 652, 658, 660), (657, 654, 660, 663), (656, 655, 661, 662), (652, 653, 659, 658), (668, 666, 667, 669), (567, 664, 668, 669), (565, 567, 669, 667), (665, 565, 667, 666), (664, 665, 666, 668), (671, 673, 672, 670), (665, 664, 672, 673), (664, 566, 670, 672), (566, 564, 671, 670)])
me_cube_003.polygons.foreach_set('material_index', [0, 0, 0, 1, 1, 0, 0, 0, 0, 0, 0, 0, 0, 0, 0, 0, 0, 1, 0, 0, 0, 0, 1, 1, 0, 0, 1, 1, 0, 0, 0, 0, 0, 0, 0, 0, 0, 0, 0, 1, 0, 0, 0, 0, 0, 0, 0, 0, 0, 0, 0, 0, 0, 0, 1, 0, 0, 0, 1, 0, 2, 0, 1, 0, 1, 1, 0, 1, 1, 1, 1, 1, 1, 1, 1, 1, 1, 1, 1, 1, 1, 1, 1, 1, 1, 1, 1, 1, 1, 1, 1, 1, 1, 1, 1, 1, 1, 1, 1, 1, 1, 1, 1, 1, 1, 1, 1, 1, 0, 1, 1, 1, 1, 1, 1, 1, 1, 1, 1, 1, 1, 1, 0, 1, 1, 1, 1, 1, 1, 1, 1, 1, 1, 1, 1, 1, 1, 1, 1, 1, 1, 1, 1, 1, 1, 1, 1, 1, 1, 1, 1, 1, 1, 1, 1, 1, 1, 1, 1, 1, 1, 1, 1, 1, 1, 1, 1, 1, 1, 1, 1, 1, 1, 1, 1, 1, 1, 1, 1, 1, 1, 1, 1, 1, 1, 1, 1, 1, 1, 1, 1, 1, 1, 1, 1, 1, 1, 1, 1, 1, 1, 1, 1, 1, 1, 1, 1, 1, 1, 1, 1, 1, 1, 1, 1, 1, 1, 1, 1, 1, 1, 1, 1, 1, 1, 1, 1, 1, 1, 1, 0, 0, 0, 0, 0, 0, 0, 0, 0, 0, 0, 0, 0, 0, 0, 0, 0, 0, 0, 0, 0, 0, 0, 0, 0, 0, 0, 0, 1, 0, 0, 0, 0, 0, 0, 0, 0, 0, 0, 0, 0, 0, 0, 0, 0, 0, 0, 0, 0, 0, 0, 0, 2, 0, 0, 0, 2, 0, 0, 0, 0, 0, 0, 0, 0, 2, 0, 2, 2, 2, 2, 2, 2, 2, 2, 2, 2, 2, 2, 2, 2, 2, 2, 2, 2, 2, 2, 2, 2, 2, 2, 2, 2, 2, 2, 2, 2, 2, 2, 2, 2, 2, 2, 2, 2, 2, 2, 0, 2, 2, 2, 2, 2, 2, 2, 2, 2, 2, 2, 2, 2, 2, 2, 2, 2, 2, 2, 2, 2, 2, 2, 2, 2, 2, 2, 2, 2, 2, 2, 2, 2, 2, 2, 2, 2, 2, 2, 2, 2, 2, 2, 2, 2, 2, 2, 2, 2, 2, 2, 2, 2, 2, 2, 2, 2, 2, 2, 2, 2, 2, 2, 2, 2, 2, 2, 2, 2, 2, 2, 2, 2, 2, 2, 2, 2, 2, 2, 2, 2, 2, 2, 2, 2, 2, 2, 2, 2, 2, 2, 2, 2, 2, 2, 2, 2, 2, 2, 2, 2, 2, 2, 2, 2, 2, 2, 2, 2, 2, 2, 2, 2, 2, 2, 2, 2, 2, 2, 2, 2, 2, 2, 2, 2, 2, 2, 2, 2, 2, 2, 2, 2, 2, 0, 0, 2, 2, 2, 2, 2, 2, 2, 2, 2, 2, 2, 2, 2, 2, 2, 2, 2, 0, 0, 0, 2, 2, 2, 2, 2, 2, 2, 2, 2, 2, 0, 0, 0, 2, 2, 2, 2, 2, 2, 2, 2, 2, 2, 2, 2, 2, 2, 2, 2, 2, 2, 2, 2, 2, 2, 2, 0, 2, 2, 2, 0, 2, 2, 2, 2, 2, 2, 2, 2, 2, 2, 2, 2, 2, 2, 2, 2, 2, 2, 0, 0, 0, 0, 0, 0, 0, 0, 0, 0, 0, 0, 0, 0, 0, 0, 0, 0, 0, 0, 0, 0, 0, 0, 0, 0, 0, 2, 2, 0, 2, 0, 2, 0, 2, 2, 0, 2, 2, 2, 0, 2, 2, 2, 0, 2, 2, 2, 2, 2, 2, 0, 0, 2, 2, 2, 2, 2, 0, 2, 0, 2, 0, 2, 2, 0, 2, 2, 2, 2, 2, 2, 0, 2, 2, 0, 2, 2, 2, 2, 2, 0, 2])
_uv = me_cube_003.uv_layers.new(name='UVMap')
_uv.uv.foreach_set('vector', [0.375, 0.0, 0.625, 0.0, 0.625, 0.25, 0.375, 0.25, 0.625, 0.5, 0.375, 0.5, 0.375, 0.5, 0.625, 0.5, 0.375, 0.5, 0.625, 0.5, 0.625, 0.75, 0.375, 0.75, 0.625, 0.75, 0.625, 1.0, 0.625, 1.0, 0.625, 0.75, 0.375, 0.75, 0.375, 1.0, 0.375, 1.0, 0.375, 0.75, 0.625, 0.75, 0.625, 0.5, 0.625, 0.5, 0.625, 0.75, 0.625, 0.5, 0.375, 0.5, 0.375, 0.5, 0.625, 0.5, 0.375, 0.75, 0.375, 1.0, 0.375, 1.0, 0.375, 0.75, 0.625, 0.5, 0.625, 0.5, 0.625, 0.5, 0.625, 0.5, 0.375, 0.25, 0.625, 0.25, 0.625, 0.25, 0.375, 0.25, 0.625, 0.5, 0.625, 0.75, 0.625, 0.75, 0.625, 0.5, 0.375, 0.5, 0.375, 0.5, 0.375, 0.5, 0.375, 0.5, 0.875, 0.5, 0.875, 0.5, 0.875, 0.5, 0.875, 0.5, 0.375, 0.25, 0.625, 0.25, 0.625, 0.25, 0.375, 0.25, 0.875, 0.5, 0.625, 0.5, 0.625, 0.5, 0.875, 0.5, 0.375, 0.25, 0.625, 0.25, 0.625, 0.25, 0.375, 0.25, 0.625, 0.5, 0.375, 0.5, 0.375, 0.5, 0.625, 0.5, 0.375, 0.5, 0.375, 0.75, 0.375, 0.75, 0.375, 0.5, 0.625, 0.5, 0.375, 0.5, 0.375, 0.5, 0.625, 0.5, 0.625, 0.5, 0.375, 0.25, 0.625, 0.25, 0.625, 0.25, 0.375, 0.25, 0.625, 0.5, 0.375, 0.5, 0.375, 0.5, 0.625, 0.5, 0.375, 0.25, 0.375, 0.5, 0.375, 0.5, 0.375, 0.25, 0.625, 0.25, 0.625, 0.25, 0.625, 0.25, 0.625, 0.25, 0.375, 0.0, 0.375, 0.25, 0.375, 0.25, 0.375, 0.0, 0.625, 0.5, 0.625, 0.5, 0.625, 0.5, 0.625, 0.5, 0.375, 0.25, 0.625, 0.25, 0.625, 0.25, 0.375, 0.25, 0.375, 0.5, 0.375, 0.5, 0.375, 0.5, 0.375, 0.5, 0.375, 0.25, 0.375, 0.25, 0.375, 0.25, 0.375, 0.25, 0.375, 0.25, 0.375, 0.25, 0.375, 0.25, 0.375, 0.25, 0.375, 0.5, 0.125, 0.5, 0.125, 0.5, 0.375, 0.5, 0.375, 0.25, 0.375, 0.25, 0.375, 0.25, 0.375, 0.25, 0.375, 0.5, 0.125, 0.5, 0.125, 0.5, 0.375, 0.5, 0.375, 0.5, 0.375, 0.5, 0.375, 0.5, 0.375, 0.5, 0.375, 0.25, 0.375, 0.25, 0.375, 0.25, 0.375, 0.25, 0.375, 0.25, 0.375, 0.25, 0.375, 0.25, 0.375, 0.25, 0.375, 0.25, 0.375, 0.25, 0.375, 0.25, 0.375, 0.25, 0.375, 0.5, 0.375, 0.5, 0.375, 0.5, 0.375, 0.5, 0.375, 0.25, 0.375, 0.25, 0.375, 0.25, 0.375, 0.25, 0.375, 0.5, 0.375, 0.5, 0.375, 0.5, 0.375, 0.5, 0.375, 0.5, 0.375, 0.5, 0.375, 0.5, 0.375, 0.5, 0.625, 0.5, 0.875, 0.5, 0.875, 0.75, 0.625, 0.75, 0.875, 0.5, 0.625, 0.5, 0.625, 0.5, 0.875, 0.5, 0.875, 0.5, 0.625, 0.5, 0.625, 0.5, 0.875, 0.5, 0.875, 0.5, 0.625, 0.5, 0.625, 0.5, 0.875, 0.5, 0.875, 0.5, 0.625, 0.5, 0.625, 0.5, 0.875, 0.5, 0.875, 0.5, 0.625, 0.5, 0.625, 0.5, 0.875, 0.5, 0.625, 0.5, 0.625, 0.5, 0.625, 0.5, 0.625, 0.5, 0.625, 0.25, 0.625, 0.0, 0.625, 0.0, 0.625, 0.25, 0.625, 1.0, 0.625, 0.75, 0.625, 0.75, 0.625, 1.0, 0.875, 0.5, 0.875, 0.5, 0.875, 0.5, 0.875, 0.5, 0.875, 0.5, 0.875, 0.5, 0.875, 0.5, 0.875, 0.5, 0.625, 0.5, 0.625, 0.5, 0.625, 0.5, 0.625, 0.5, 0.625, 0.25, 0.625, 0.25, 0.625, 0.25, 0.625, 0.25, 0.625, 0.25, 0.625, 0.25, 0.625, 0.25, 0.625, 0.25, 0.625, 0.25, 0.625, 0.25, 0.625, 0.25, 0.625, 0.25, 0.625, 0.25, 0.625, 0.25, 0.625, 0.25, 0.625, 0.25, 0.625, 0.25, 0.625, 0.25, 0.625, 0.25, 0.625, 0.25, 0.625, 0.5, 0.625, 0.5, 0.625, 0.5, 0.625, 0.5, 0.625, 0.5, 0.375, 0.5, 0.375, 0.5, 0.375, 0.5, 0.375, 0.5, 0.625, 0.5, 0.625, 0.5, 0.625, 0.5, 0.625, 0.5, 0.625, 0.25, 0.625, 0.25, 0.625, 0.25, 0.625, 0.25, 0.625, 0.25, 0.625, 0.25, 0.625, 0.25, 0.625, 0.25, 0.375, 0.25, 0.625, 0.25, 0.625, 0.25, 0.375, 0.25, 0.875, 0.5, 0.625, 0.5, 0.625, 0.5, 0.875, 0.5, 0.625, 0.5, 0.375, 0.5, 0.375, 0.5, 0.625, 0.5, 0.625, 0.5, 0.625, 0.5, 0.625, 0.5, 0.625, 0.5, 0.625, 0.5, 0.625, 0.5, 0.625, 0.5, 0.625, 0.5, 0.625, 0.5, 0.375, 0.5, 0.375, 0.5, 0.625, 0.5, 0.625, 0.5, 0.625, 0.5, 0.625, 0.5, 0.625, 0.5, 0.375, 0.25, 0.625, 0.25, 0.625, 0.25, 0.375, 0.25, 0.625, 0.5, 0.625, 0.5, 0.625, 0.5, 0.625, 0.5, 0.625, 0.5, 0.625, 0.5, 0.625, 0.5, 0.625, 0.5, 0.625, 0.5, 0.625, 0.5, 0.625, 0.5, 0.625, 0.5, 0.375, 0.25, 0.625, 0.25, 0.625, 0.25, 0.375, 0.25, 0.625, 0.5, 0.625, 0.5, 0.625, 0.5, 0.625, 0.5, 0.625, 0.5, 0.375, 0.5, 0.375, 0.5, 0.625, 0.5, 0.625, 0.5, 0.625, 0.5, 0.625, 0.5, 0.625, 0.5, 0.625, 0.25, 0.625, 0.25, 0.625, 0.25, 0.625, 0.25, 0.375, 0.5, 0.375, 0.5, 0.375, 0.5, 0.375, 0.5, 0.625, 0.25, 0.625, 0.25, 0.625, 0.25, 0.625, 0.25, 0.625, 0.25, 0.625, 0.25, 0.625, 0.25, 0.625, 0.25, 0.625, 0.5, 0.625, 0.5, 0.625, 0.5, 0.625, 0.5, 0.375, 0.25, 0.375, 0.25, 0.375, 0.25, 0.375, 0.25, 0.625, 0.25, 0.625, 0.25, 0.625, 0.25, 0.625, 0.25, 0.625, 0.5, 0.625, 0.5, 0.625, 0.5, 0.625, 0.5, 0.375, 0.25, 0.625, 0.25, 0.625, 0.25, 0.375, 0.25, 0.625, 0.25, 0.625, 0.25, 0.625, 0.25, 0.625, 0.25, 0.375, 0.25, 0.375, 0.25, 0.375, 0.25, 0.375, 0.25, 0.625, 0.25, 0.625, 0.25, 0.625, 0.25, 0.625, 0.25, 0.625, 0.25, 0.625, 0.25, 0.625, 0.25, 0.625, 0.25, 0.625, 0.5, 0.625, 0.5, 0.625, 0.5, 0.625, 0.5, 0.625, 0.5, 0.625, 0.5, 0.625, 0.5, 0.625, 0.5, 0.375, 0.25, 0.625, 0.25, 0.625, 0.5, 0.375, 0.5, 0.625, 0.5, 0.625, 0.25, 0.625, 0.25, 0.625, 0.5, 0.625, 0.5, 0.625, 0.25, 0.625, 0.25, 0.625, 0.5, 0.625, 0.5, 0.625, 0.25, 0.625, 0.25, 0.625, 0.5, 0.625, 0.25, 0.625, 0.25, 0.625, 0.25, 0.625, 0.25, 0.625, 0.25, 0.625, 0.25, 0.625, 0.25, 0.625, 0.25, 0.625, 0.5, 0.625, 0.5, 0.625, 0.5, 0.625, 0.5, 0.625, 0.5, 0.625, 0.5, 0.625, 0.5, 0.625, 0.5, 0.625, 0.5, 0.375, 0.5, 0.375, 0.5, 0.625, 0.5, 0.625, 0.25, 0.625, 0.25, 0.625, 0.25, 0.625, 0.25, 0.375, 0.5, 0.375, 0.25, 0.375, 0.25, 0.375, 0.5, 0.375, 0.5, 0.375, 0.25, 0.375, 0.25, 0.375, 0.5, 0.375, 0.5, 0.375, 0.25, 0.375, 0.25, 0.375, 0.5, 0.375, 0.5, 0.375, 0.25, 0.375, 0.25, 0.375, 0.5, 0.375, 0.5, 0.375, 0.5, 0.375, 0.5, 0.375, 0.5, 0.375, 0.25, 0.375, 0.25, 0.375, 0.25, 0.375, 0.25, 0.375, 0.5, 0.375, 0.25, 0.375, 0.25, 0.375, 0.5, 0.375, 0.5, 0.375, 0.5, 0.375, 0.5, 0.375, 0.5, 0.375, 0.25, 0.375, 0.25, 0.375, 0.25, 0.375, 0.25, 0.375, 0.25, 0.375, 0.5, 0.375, 0.5, 0.375, 0.25, 0.875, 0.5, 0.625, 0.5, 0.625, 0.5, 0.875, 0.5, 0.875, 0.5, 0.625, 0.5, 0.625, 0.5, 0.875, 0.5, 0.875, 0.5, 0.625, 0.5, 0.625, 0.5, 0.875, 0.5, 0.875, 0.5, 0.625, 0.5, 0.625, 0.5, 0.875, 0.5, 0.625, 0.25, 0.625, 0.25, 0.625, 0.25, 0.625, 0.25, 0.625, 0.5, 0.625, 0.25, 0.625, 0.25, 0.625, 0.5, 0.625, 0.5, 0.625, 0.5, 0.625, 0.5, 0.625, 0.5, 0.625, 0.25, 0.625, 0.25, 0.625, 0.25, 0.625, 0.25, 0.625, 0.5, 0.625, 0.5, 0.625, 0.5, 0.625, 0.5, 0.625, 0.25, 0.625, 0.25, 0.625, 0.25, 0.625, 0.25, 0.125, 0.5, 0.375, 0.5, 0.375, 0.5, 0.125, 0.5, 0.375, 0.25, 0.375, 0.25, 0.375, 0.25, 0.375, 0.25, 0.375, 0.5, 0.375, 0.5, 0.375, 0.5, 0.375, 0.5, 0.375, 0.0, 0.375, 0.25, 0.375, 0.25, 0.375, 0.0, 0.375, 0.75, 0.375, 1.0, 0.375, 1.0, 0.375, 0.75, 0.375, 0.5, 0.375, 0.5, 0.375, 0.5, 0.375, 0.5, 0.375, 0.25, 0.375, 0.25, 0.375, 0.25, 0.375, 0.25, 0.125, 0.5, 0.375, 0.5, 0.375, 0.5, 0.125, 0.5, 0.375, 0.75, 0.375, 0.75, 0.375, 0.75, 0.375, 0.75, 0.375, 1.0, 0.375, 1.0, 0.375, 1.0, 0.375, 1.0, 0.375, 0.75, 0.375, 0.75, 0.375, 0.75, 0.375, 0.75, 0.125, 0.5, 0.375, 0.5, 0.375, 0.5, 0.125, 0.5, 0.375, 0.25, 0.375, 0.25, 0.375, 0.25, 0.375, 0.25, 0.375, 0.5, 0.375, 0.5, 0.375, 0.5, 0.375, 0.5, 0.375, 0.0, 0.375, 0.25, 0.375, 0.25, 0.375, 0.0, 0.375, 0.75, 0.375, 1.0, 0.375, 1.0, 0.375, 0.75, 0.375, 0.75, 0.375, 0.75, 0.375, 0.75, 0.375, 0.75, 0.375, 1.0, 0.375, 1.0, 0.375, 1.0, 0.375, 1.0, 0.375, 0.5, 0.375, 0.75, 0.375, 0.75, 0.375, 0.5, 0.375, 0.25, 0.375, 0.25, 0.375, 0.25, 0.375, 0.25, 0.375, 0.5, 0.375, 0.75, 0.375, 0.75, 0.375, 0.5, 0.375, 1.0, 0.375, 1.0, 0.375, 1.0, 0.375, 1.0, 0.375, 0.75, 0.375, 0.75, 0.375, 0.75, 0.375, 0.75, 0.125, 0.5, 0.375, 0.5, 0.375, 0.5, 0.125, 0.5, 0.375, 0.25, 0.375, 0.25, 0.375, 0.25, 0.375, 0.25, 0.375, 0.5, 0.375, 0.5, 0.375, 0.5, 0.375, 0.5, 0.375, 1.0, 0.375, 1.0, 0.375, 1.0, 0.375, 1.0, 0.375, 0.5, 0.375, 0.75, 0.375, 0.75, 0.375, 0.5, 0.375, 0.25, 0.375, 0.25, 0.375, 0.25, 0.375, 0.25, 0.375, 0.5, 0.375, 0.5, 0.375, 0.5, 0.375, 0.5, 0.375, 0.25, 0.375, 0.25, 0.375, 0.25, 0.375, 0.25, 0.375, 0.5, 0.375, 0.75, 0.375, 0.75, 0.375, 0.5, 0.375, 1.0, 0.375, 1.0, 0.375, 1.0, 0.375, 1.0, 0.375, 0.75, 0.375, 0.75, 0.375, 0.75, 0.375, 0.75, 0.125, 0.5, 0.375, 0.5, 0.375, 0.5, 0.125, 0.5, 0.375, 0.25, 0.375, 0.25, 0.375, 0.25, 0.375, 0.25, 0.375, 0.25, 0.375, 0.25, 0.375, 0.25, 0.375, 0.25, 0.375, 0.5, 0.375, 0.5, 0.375, 0.5, 0.375, 0.5, 0.375, 0.75, 0.375, 1.0, 0.375, 1.0, 0.375, 0.75, 0.375, 0.0, 0.375, 0.25, 0.375, 0.25, 0.375, 0.0, 0.375, 0.75, 0.375, 1.0, 0.375, 1.0, 0.375, 0.75, 0.375, 0.5, 0.375, 0.5, 0.375, 0.5, 0.375, 0.5, 0.375, 0.25, 0.375, 0.25, 0.375, 0.25, 0.375, 0.25, 0.375, 0.5, 0.375, 0.75, 0.375, 0.75, 0.375, 0.5, 0.375, 1.0, 0.375, 1.0, 0.375, 1.0, 0.375, 1.0, 0.375, 0.75, 0.375, 0.75, 0.375, 0.75, 0.375, 0.75, 0.375, 0.5, 0.375, 0.5, 0.375, 0.5, 0.375, 0.5, 0.375, 0.75, 0.375, 1.0, 0.375, 1.0, 0.375, 0.75, 0.375, 0.0, 0.375, 0.25, 0.375, 0.25, 0.375, 0.0, 0.375, 0.5, 0.375, 0.5, 0.375, 0.5, 0.375, 0.5, 0.375, 0.25, 0.375, 0.25, 0.375, 0.25, 0.375, 0.25, 0.375, 0.5, 0.375, 0.5, 0.375, 0.5, 0.375, 0.5, 0.375, 0.0, 0.375, 0.25, 0.375, 0.25, 0.375, 0.0, 0.125, 0.5, 0.375, 0.5, 0.375, 0.75, 0.125, 0.75, 0.375, 0.5, 0.125, 0.5, 0.125, 0.5, 0.375, 0.5, 0.375, 0.5, 0.375, 0.75, 0.375, 0.75, 0.375, 0.5, 0.375, 0.0, 0.375, 0.25, 0.375, 0.25, 0.375, 0.0, 0.375, 0.5, 0.375, 0.5, 0.375, 0.5, 0.375, 0.5, 0.375, 0.25, 0.375, 0.25, 0.375, 0.25, 0.375, 0.25, 0.125, 0.5, 0.375, 0.5, 0.375, 0.5, 0.125, 0.5, 0.625, 0.75, 0.625, 0.75, 0.625, 0.75, 0.625, 0.75, 0.375, 0.75, 0.625, 0.75, 0.625, 0.75, 0.375, 0.75, 0.625, 0.0, 0.375, 0.0, 0.375, 0.0, 0.625, 0.0, 0.375, 1.0, 0.375, 0.75, 0.375, 0.75, 0.375, 1.0, 0.375, 1.0, 0.375, 0.75, 0.375, 0.75, 0.375, 1.0, 0.375, 0.75, 0.625, 0.75, 0.625, 0.75, 0.375, 0.75, 0.375, 0.75, 0.375, 0.75, 0.375, 0.75, 0.375, 0.75, 0.625, 0.0, 0.375, 0.0, 0.375, 0.0, 0.625, 0.0, 0.375, 1.0, 0.375, 0.75, 0.375, 0.75, 0.375, 1.0, 0.625, 0.0, 0.375, 0.0, 0.375, 0.0, 0.625, 0.0, 0.625, 0.75, 0.625, 0.75, 0.625, 0.75, 0.625, 0.75, 0.375, 0.75, 0.625, 0.75, 0.625, 0.75, 0.375, 0.75, 0.625, 0.0, 0.625, 0.0, 0.625, 0.0, 0.625, 0.0, 0.625, 0.0, 0.375, 0.0, 0.375, 0.0, 0.625, 0.0, 0.625, 0.0, 0.625, 0.0, 0.625, 0.0, 0.625, 0.0, 0.375, 0.75, 0.625, 0.75, 0.625, 0.75, 0.375, 0.75, 0.625, 0.0, 0.375, 0.0, 0.375, 0.0, 0.625, 0.0, 0.375, 0.75, 0.625, 0.75, 0.625, 0.75, 0.375, 0.75, 0.375, 0.0, 0.375, 0.0, 0.375, 0.0, 0.375, 0.0, 0.625, 0.0, 0.375, 0.0, 0.375, 0.0, 0.625, 0.0, 0.375, 1.0, 0.375, 0.75, 0.375, 0.75, 0.375, 1.0, 0.375, 1.0, 0.375, 0.75, 0.375, 0.75, 0.375, 1.0, 0.375, 1.0, 0.375, 0.75, 0.375, 0.75, 0.375, 1.0, 0.375, 1.0, 0.375, 0.75, 0.375, 0.75, 0.375, 1.0, 0.375, 0.75, 0.375, 0.75, 0.375, 0.75, 0.375, 0.75, 0.375, 0.0, 0.375, 0.0, 0.375, 0.0, 0.375, 0.0, 0.375, 0.75, 0.375, 0.75, 0.375, 0.75, 0.375, 0.75, 0.375, 0.75, 0.375, 0.75, 0.375, 0.75, 0.375, 0.75, 0.375, 0.0, 0.375, 0.0, 0.375, 0.0, 0.375, 0.0, 0.375, 0.0, 0.375, 0.0, 0.375, 0.0, 0.375, 0.0, 0.625, 0.75, 0.625, 1.0, 0.625, 1.0, 0.625, 0.75, 0.625, 0.75, 0.625, 1.0, 0.625, 1.0, 0.625, 0.75, 0.625, 0.75, 0.625, 1.0, 0.625, 1.0, 0.625, 0.75, 0.625, 0.75, 0.625, 1.0, 0.625, 1.0, 0.625, 0.75, 0.625, 0.0, 0.625, 0.0, 0.625, 0.0, 0.625, 0.0, 0.625, 0.75, 0.625, 0.75, 0.625, 0.75, 0.625, 0.75, 0.625, 0.75, 0.625, 1.0, 0.625, 1.0, 0.625, 0.75, 0.625, 0.75, 0.625, 0.75, 0.625, 0.75, 0.625, 0.75, 0.375, 0.0, 0.375, 0.0, 0.375, 0.0, 0.375, 0.0, 0.625, 0.0, 0.625, 0.0, 0.625, 0.0, 0.625, 0.0, 0.375, 0.75, 0.375, 1.0, 0.375, 1.0, 0.375, 0.75, 0.375, 0.75, 0.625, 0.75, 0.625, 1.0, 0.375, 1.0, 0.625, 1.0, 0.625, 0.75, 0.625, 0.75, 0.625, 1.0, 0.625, 0.75, 0.625, 1.0, 0.625, 1.0, 0.625, 0.75, 0.625, 0.75, 0.625, 0.75, 0.625, 0.75, 0.625, 0.75, 0.375, 0.75, 0.375, 0.75, 0.375, 0.75, 0.375, 0.75, 0.625, 0.0, 0.625, 0.0, 0.625, 0.0, 0.625, 0.0, 0.375, 0.75, 0.625, 0.75, 0.625, 0.75, 0.375, 0.75, 0.375, 0.25, 0.375, 0.25, 0.375, 0.25, 0.375, 0.25, 0.375, 0.5, 0.125, 0.5, 0.125, 0.5, 0.375, 0.5, 0.375, 0.5, 0.375, 0.5, 0.375, 0.5, 0.375, 0.5, 0.125, 0.5, 0.375, 0.5, 0.375, 0.5, 0.125, 0.5, 0.375, 0.25, 0.375, 0.25, 0.375, 0.25, 0.375, 0.25, 0.375, 0.5, 0.125, 0.5, 0.125, 0.5, 0.375, 0.5, 0.375, 0.5, 0.375, 0.5, 0.375, 0.5, 0.375, 0.5, 0.125, 0.5, 0.375, 0.5, 0.375, 0.5, 0.125, 0.5, 0.375, 0.5, 0.125, 0.5, 0.125, 0.5, 0.375, 0.5, 0.375, 0.25, 0.375, 0.25, 0.375, 0.25, 0.375, 0.25, 0.375, 0.5, 0.375, 0.5, 0.375, 0.5, 0.375, 0.5, 0.375, 0.5, 0.375, 0.5, 0.375, 0.5, 0.375, 0.5, 0.375, 0.5, 0.125, 0.5, 0.125, 0.5, 0.375, 0.5, 0.375, 0.5, 0.125, 0.5, 0.125, 0.5, 0.375, 0.5, 0.375, 0.5, 0.375, 0.5, 0.375, 0.5, 0.375, 0.5, 0.375, 0.25, 0.375, 0.25, 0.375, 0.25, 0.375, 0.25, 0.125, 0.5, 0.375, 0.5, 0.375, 0.5, 0.125, 0.5, 0.375, 0.5, 0.375, 0.5, 0.375, 0.5, 0.375, 0.5, 0.125, 0.5, 0.375, 0.5, 0.375, 0.5, 0.125, 0.5, 0.375, 0.5, 0.125, 0.5, 0.125, 0.5, 0.375, 0.5, 0.375, 0.5, 0.375, 0.5, 0.375, 0.5, 0.375, 0.5, 0.375, 0.5, 0.375, 0.5, 0.375, 0.5, 0.375, 0.5, 0.375, 0.5, 0.125, 0.5, 0.125, 0.5, 0.375, 0.5, 0.375, 0.25, 0.375, 0.25, 0.375, 0.25, 0.375, 0.25, 0.375, 0.25, 0.375, 0.25, 0.375, 0.25, 0.375, 0.25, 0.375, 0.5, 0.125, 0.5, 0.125, 0.5, 0.375, 0.5, 0.375, 0.25, 0.375, 0.25, 0.375, 0.25, 0.375, 0.25, 0.125, 0.5, 0.375, 0.5, 0.375, 0.5, 0.125, 0.5, 0.125, 0.5, 0.375, 0.5, 0.375, 0.5, 0.125, 0.5, 0.125, 0.5, 0.375, 0.5, 0.375, 0.5, 0.125, 0.5, 0.375, 0.5, 0.375, 0.5, 0.375, 0.5, 0.375, 0.5, 0.375, 0.5, 0.125, 0.5, 0.125, 0.5, 0.375, 0.5, 0.125, 0.5, 0.375, 0.5, 0.375, 0.5, 0.125, 0.5, 0.125, 0.5, 0.375, 0.5, 0.375, 0.5, 0.125, 0.5, 0.375, 0.5, 0.375, 0.5, 0.375, 0.5, 0.375, 0.5, 0.375, 0.5, 0.125, 0.5, 0.125, 0.5, 0.375, 0.5, 0.375, 0.5, 0.375, 0.5, 0.375, 0.5, 0.375, 0.5, 0.375, 0.5, 0.375, 0.5, 0.375, 0.5, 0.375, 0.5, 0.375, 0.5, 0.125, 0.5, 0.125, 0.5, 0.375, 0.5, 0.375, 0.25, 0.375, 0.25, 0.375, 0.25, 0.375, 0.25, 0.375, 0.25, 0.375, 0.25, 0.375, 0.25, 0.375, 0.25, 0.375, 0.5, 0.125, 0.5, 0.125, 0.5, 0.375, 0.5, 0.375, 0.25, 0.375, 0.25, 0.375, 0.25, 0.375, 0.25, 0.125, 0.5, 0.375, 0.5, 0.375, 0.5, 0.125, 0.5, 0.375, 0.5, 0.375, 0.5, 0.375, 0.5, 0.375, 0.5, 0.125, 0.5, 0.375, 0.5, 0.375, 0.5, 0.125, 0.5, 0.375, 0.5, 0.375, 0.5, 0.375, 0.5, 0.375, 0.5, 0.375, 0.5, 0.125, 0.5, 0.125, 0.5, 0.375, 0.5, 0.375, 0.5, 0.125, 0.5, 0.125, 0.5, 0.375, 0.5, 0.375, 0.5, 0.125, 0.5, 0.125, 0.5, 0.375, 0.5, 0.375, 0.25, 0.375, 0.25, 0.375, 0.25, 0.375, 0.25, 0.125, 0.5, 0.375, 0.5, 0.375, 0.5, 0.125, 0.5, 0.625, 0.5, 0.625, 0.5, 0.625, 0.5, 0.625, 0.5, 0.625, 0.5, 0.625, 0.5, 0.625, 0.5, 0.625, 0.5, 0.625, 0.5, 0.625, 0.5, 0.625, 0.5, 0.625, 0.5, 0.625, 0.5, 0.625, 0.5, 0.625, 0.5, 0.625, 0.5, 0.625, 0.5, 0.625, 0.5, 0.625, 0.5, 0.625, 0.5, 0.625, 0.5, 0.625, 0.5, 0.625, 0.5, 0.625, 0.5, 0.625, 0.5, 0.625, 0.5, 0.625, 0.5, 0.625, 0.5, 0.625, 0.5, 0.625, 0.5, 0.625, 0.5, 0.625, 0.5, 0.625, 0.5, 0.625, 0.5, 0.625, 0.5, 0.625, 0.5, 0.125, 0.5, 0.375, 0.5, 0.375, 0.5, 0.125, 0.5, 0.375, 0.5, 0.125, 0.5, 0.125, 0.5, 0.375, 0.5, 0.125, 0.5, 0.375, 0.5, 0.375, 0.5, 0.125, 0.5, 0.375, 0.25, 0.375, 0.25, 0.375, 0.25, 0.375, 0.25, 0.1875, 0.5, 0.125, 0.5, 0.125, 0.5, 0.1875, 0.5, 0.3418, 0.4717, 0.25, 0.49, 0.1582, 0.4717, 0.08029, 0.4197, 0.02827, 0.3418, 0.01, 0.25, 0.02827, 0.1582, 0.08029, 0.08029, 0.1582, 0.02827, 0.25, 0.01, 0.3418, 0.02827, 0.4197, 0.08029, 0.4717, 0.1582, 0.49, 0.25, 0.4717, 0.3418, 0.4197, 0.4197, 1.0, 0.5, 1.0, 1.0, 0.9375, 1.0, 0.9375, 0.5, 0.375, 0.5, 0.3125, 0.5, 0.3125, 0.5, 0.375, 0.5, 0.1875, 0.5, 0.1875, 1.0, 0.125, 1.0, 0.125, 0.5, 0.9375, 0.5, 0.9375, 1.0, 0.875, 1.0, 0.875, 0.5, 0.625, 0.5, 0.5625, 0.5, 0.5625, 0.5, 0.625, 0.5, 0.25, 0.5, 0.25, 1.0, 0.1875, 1.0, 0.1875, 0.5, 0.875, 0.5, 0.875, 1.0, 0.8125, 1.0, 0.8125, 0.5, 0.5625, 0.5, 0.5, 0.5, 0.5, 0.5, 0.5625, 0.5, 0.3125, 0.5, 0.3125, 1.0, 0.25, 1.0, 0.25, 0.5, 0.8125, 0.5, 0.8125, 1.0, 0.75, 1.0, 0.75, 0.5, 0.5, 0.5, 0.4375, 0.5, 0.4375, 0.5, 0.5, 0.5, 0.375, 0.5, 0.375, 1.0, 0.3125, 1.0, 0.3125, 0.5, 0.75, 0.5, 0.75, 1.0, 0.6875, 1.0, 0.6875, 0.5, 0.4375, 0.5, 0.375, 0.5, 0.375, 0.5, 0.4375, 0.5, 0.4375, 0.5, 0.4375, 1.0, 0.375, 1.0, 0.375, 0.5, 0.6875, 0.5, 0.6875, 1.0, 0.625, 1.0, 0.625, 0.5, 0.0625, 0.5, 0.0, 0.5, 0.0, 0.5, 0.0625, 0.5, 0.5, 0.5, 0.5, 1.0, 0.4375, 1.0, 0.4375, 0.5, 0.625, 0.5, 0.625, 1.0, 0.5625, 1.0, 0.5625, 0.5, 0.25, 0.5, 0.1875, 0.5, 0.1875, 0.5, 0.25, 0.5, 0.5625, 0.5, 0.5625, 1.0, 0.5, 1.0, 0.5, 0.5, 0.5625, 0.5, 0.5625, 1.0, 0.5, 1.0, 0.5, 0.5, 0.9375, 0.5, 0.875, 0.5, 0.875, 0.5, 0.9375, 0.5, 0.625, 0.5, 0.625, 1.0, 0.5625, 1.0, 0.5625, 0.5, 0.5, 0.5, 0.5, 1.0, 0.4375, 1.0, 0.4375, 0.5, 0.875, 0.5, 0.8125, 0.5, 0.8125, 0.5, 0.875, 0.5, 0.6875, 0.5, 0.6875, 1.0, 0.625, 1.0, 0.625, 0.5, 0.4375, 0.5, 0.4375, 1.0, 0.375, 1.0, 0.375, 0.5, 0.8125, 0.5, 0.75, 0.5, 0.75, 0.5, 0.8125, 0.5, 0.75, 0.5, 0.75, 1.0, 0.6875, 1.0, 0.6875, 0.5, 0.375, 0.5, 0.375, 1.0, 0.3125, 1.0, 0.3125, 0.5, 0.75, 0.49, 0.8418, 0.4717, 0.9197, 0.4197, 0.9717, 0.3418, 0.99, 0.25, 0.9717, 0.1582, 0.9197, 0.08029, 0.8418, 0.02827, 0.75, 0.01, 0.6582, 0.02827, 0.5803, 0.08029, 0.5283, 0.1582, 0.51, 0.25, 0.5283, 0.3418, 0.5803, 0.4197, 0.6582, 0.4717, 0.8125, 0.5, 0.8125, 1.0, 0.75, 1.0, 0.75, 0.5, 0.3125, 0.5, 0.3125, 1.0, 0.25, 1.0, 0.25, 0.5, 0.75, 0.5, 0.6875, 0.5, 0.6875, 0.5, 0.75, 0.5, 0.875, 0.5, 0.875, 1.0, 0.8125, 1.0, 0.8125, 0.5, 0.25, 0.5, 0.25, 1.0, 0.1875, 1.0, 0.1875, 0.5, 0.0625, 0.5, 0.0625, 1.0, 0.0, 1.0, 0.0, 0.5, 0.9375, 0.5, 0.9375, 1.0, 0.875, 1.0, 0.875, 0.5, 0.1875, 0.5, 0.1875, 1.0, 0.125, 1.0, 0.125, 0.5, 0.3418, 0.4717, 0.25, 0.49, 0.1582, 0.4717, 0.08029, 0.4197, 0.02827, 0.3418, 0.01, 0.25, 0.02827, 0.1582, 0.08029, 0.08029, 0.1582, 0.02827, 0.25, 0.01, 0.3418, 0.02827, 0.4197, 0.08029, 0.4717, 0.1582, 0.49, 0.25, 0.4717, 0.3418, 0.4197, 0.4197, 1.0, 0.5, 1.0, 1.0, 0.9375, 1.0, 0.9375, 0.5, 0.125, 0.5, 0.125, 1.0, 0.0625, 1.0, 0.0625, 0.5, 0.6875, 0.5, 0.625, 0.5, 0.625, 0.5, 0.6875, 0.5, 0.125, 0.5, 0.125, 1.0, 0.0625, 1.0, 0.0625, 0.5, 0.0625, 0.5, 0.0625, 1.0, 0.0, 1.0, 0.0, 0.5, 0.0625, 0.5, 0.0, 0.5, 0.0, 0.5, 0.0625, 0.5, 0.3125, 0.5, 0.25, 0.5, 0.25, 0.5, 0.3125, 0.5, 1.0, 0.5, 0.9375, 0.5, 0.9375, 0.5, 1.0, 0.5, 0.125, 0.5, 0.0625, 0.5, 0.0625, 0.5, 0.125, 0.5, 0.5, 0.5, 0.4375, 0.5, 0.4375, 0.5, 0.5, 0.5, 0.8125, 0.5, 0.75, 0.5, 0.75, 0.5, 0.8125, 0.5, 0.625, 0.5, 0.5625, 0.5, 0.5625, 0.5, 0.625, 0.5, 0.4375, 0.5, 0.375, 0.5, 0.375, 0.5, 0.4375, 0.5, 0.25, 0.5, 0.1875, 0.5, 0.1875, 0.5, 0.25, 0.5, 0.875, 0.5, 0.8125, 0.5, 0.8125, 0.5, 0.875, 0.5, 0.6875, 0.5, 0.625, 0.5, 0.625, 0.5, 0.6875, 0.5, 0.5, 0.5, 0.4375, 0.5, 0.4375, 0.5, 0.5, 0.5, 0.3125, 0.5, 0.25, 0.5, 0.25, 0.5, 0.3125, 0.5, 0.125, 0.5, 0.0625, 0.5, 0.0625, 0.5, 0.125, 0.5, 0.9375, 0.5, 0.875, 0.5, 0.875, 0.5, 0.9375, 0.5, 0.75, 0.5, 0.6875, 0.5, 0.6875, 0.5, 0.75, 0.5, 1.0, 0.5, 0.9375, 0.5, 0.9375, 0.5, 1.0, 0.5, 0.5625, 0.5, 0.5, 0.5, 0.5, 0.5, 0.5625, 0.5, 0.375, 0.5, 0.3125, 0.5, 0.3125, 0.5, 0.375, 0.5, 0.1875, 0.5, 0.125, 0.5, 0.125, 0.5, 0.1875, 0.5, 0.1875, 0.5, 0.125, 0.5, 0.125, 0.5, 0.1875, 0.5, 0.9375, 0.5, 0.875, 0.5, 0.875, 0.5, 0.9375, 0.5, 0.4375, 0.5, 0.375, 0.5, 0.375, 0.5, 0.4375, 0.5, 0.875, 0.5, 0.8125, 0.5, 0.8125, 0.5, 0.875, 0.5, 0.375, 0.5, 0.3125, 0.5, 0.3125, 0.5, 0.375, 0.5, 0.8125, 0.5, 0.75, 0.5, 0.75, 0.5, 0.8125, 0.5, 0.3125, 0.5, 0.25, 0.5, 0.25, 0.5, 0.3125, 0.5, 0.75, 0.5, 0.6875, 0.5, 0.6875, 0.5, 0.75, 0.5, 0.25, 0.5, 0.1875, 0.5, 0.1875, 0.5, 0.25, 0.5, 0.6875, 0.5, 0.625, 0.5, 0.625, 0.5, 0.6875, 0.5, 0.1875, 0.5, 0.125, 0.5, 0.125, 0.5, 0.1875, 0.5, 0.625, 0.5, 0.5625, 0.5, 0.5625, 0.5, 0.625, 0.5, 0.125, 0.5, 0.0625, 0.5, 0.0625, 0.5, 0.125, 0.5, 0.5625, 0.5, 0.5, 0.5, 0.5, 0.5, 0.5625, 0.5, 1.0, 0.5, 0.9375, 0.5, 0.9375, 0.5, 1.0, 0.5, 0.0625, 0.5, 0.0, 0.5, 0.0, 0.5, 0.0625, 0.5, 0.8125, 0.5, 0.75, 0.5, 0.75, 0.5, 0.8125, 0.5, 0.625, 0.5, 0.5625, 0.5, 0.5625, 0.5, 0.625, 0.5, 0.125, 0.5, 0.0625, 0.5, 0.0625, 0.5, 0.125, 0.5, 0.5625, 0.5, 0.5, 0.5, 0.5, 0.5, 0.5625, 0.5, 0.0, 0.5, 0.0625, 0.5, 0.0625, 0.5, 0.0, 0.5, 1.0, 0.5, 0.9375, 0.5, 0.9375, 0.5, 1.0, 0.5, 0.5, 0.5, 0.4375, 0.5, 0.4375, 0.5, 0.5, 0.5, 0.9375, 0.5, 0.875, 0.5, 0.875, 0.5, 0.9375, 0.5, 0.4375, 0.5, 0.375, 0.5, 0.375, 0.5, 0.4375, 0.5, 0.875, 0.5, 0.8125, 0.5, 0.8125, 0.5, 0.875, 0.5, 0.375, 0.5, 0.3125, 0.5, 0.3125, 0.5, 0.375, 0.5, 0.8125, 0.5, 0.75, 0.5, 0.75, 0.5, 0.8125, 0.5, 0.3125, 0.5, 0.25, 0.5, 0.25, 0.5, 0.3125, 0.5, 0.75, 0.5, 0.6875, 0.5, 0.6875, 0.5, 0.75, 0.5, 0.25, 0.5, 0.1875, 0.5, 0.1875, 0.5, 0.25, 0.5, 0.6875, 0.5, 0.625, 0.5, 0.625, 0.5, 0.6875, 0.5, 0.5, 0.5, 0.4375, 0.5, 0.4375, 0.5, 0.5, 0.5, 0.3125, 0.5, 0.25, 0.5, 0.25, 0.5, 0.3125, 0.5, 0.75, 0.5, 0.6875, 0.5, 0.6875, 0.5, 0.75, 0.5, 0.25, 0.5, 0.1875, 0.5, 0.1875, 0.5, 0.25, 0.5, 0.6875, 0.5, 0.625, 0.5, 0.625, 0.5, 0.6875, 0.5, 0.1875, 0.5, 0.125, 0.5, 0.125, 0.5, 0.1875, 0.5, 0.625, 0.5, 0.5625, 0.5, 0.5625, 0.5, 0.625, 0.5, 0.125, 0.5, 0.0625, 0.5, 0.0625, 0.5, 0.125, 0.5, 0.5625, 0.5, 0.5, 0.5, 0.5, 0.5, 0.5625, 0.5, 1.0, 0.5, 0.9375, 0.5, 0.9375, 0.5, 1.0, 0.5, 0.0625, 0.5, 0.0, 0.5, 0.0, 0.5, 0.0625, 0.5, 0.5, 0.5, 0.4375, 0.5, 0.4375, 0.5, 0.5, 0.5, 0.9375, 0.5, 0.875, 0.5, 0.875, 0.5, 0.9375, 0.5, 0.4375, 0.5, 0.375, 0.5, 0.375, 0.5, 0.4375, 0.5, 0.875, 0.5, 0.8125, 0.5, 0.8125, 0.5, 0.875, 0.5, 0.375, 0.5, 0.3125, 0.5, 0.3125, 0.5, 0.375, 0.5, 0.1875, 0.5, 0.125, 0.5, 0.125, 0.5, 0.1875, 0.5, 0.9375, 0.5, 0.875, 0.5, 0.875, 0.5, 0.9375, 0.5, 0.4375, 0.5, 0.375, 0.5, 0.375, 0.5, 0.4375, 0.5, 0.875, 0.5, 0.8125, 0.5, 0.8125, 0.5, 0.875, 0.5, 0.375, 0.5, 0.3125, 0.5, 0.3125, 0.5, 0.375, 0.5, 0.8125, 0.5, 0.75, 0.5, 0.75, 0.5, 0.8125, 0.5, 0.3125, 0.5, 0.25, 0.5, 0.25, 0.5, 0.3125, 0.5, 0.75, 0.5, 0.6875, 0.5, 0.6875, 0.5, 0.75, 0.5, 0.25, 0.5, 0.1875, 0.5, 0.1875, 0.5, 0.25, 0.5, 0.6875, 0.5, 0.625, 0.5, 0.625, 0.5, 0.6875, 0.5, 0.1875, 0.5, 0.125, 0.5, 0.125, 0.5, 0.1875, 0.5, 0.625, 0.5, 0.5625, 0.5, 0.5625, 0.5, 0.625, 0.5, 0.125, 0.5, 0.0625, 0.5, 0.0625, 0.5, 0.125, 0.5, 0.5625, 0.5, 0.5, 0.5, 0.5, 0.5, 0.5625, 0.5, 1.0, 0.5, 0.9375, 0.5, 0.9375, 0.5, 1.0, 0.5, 0.0625, 0.5, 0.0, 0.5, 0.0, 0.5, 0.0625, 0.5, 0.3125, 0.5, 0.25, 0.5, 0.25, 0.5, 0.3125, 0.5, 0.625, 0.5, 0.5625, 0.5, 0.5625, 0.5, 0.625, 0.5, 0.125, 0.5, 0.0625, 0.5, 0.0625, 0.5, 0.125, 0.5, 0.5625, 0.5, 0.5, 0.5, 0.5, 0.5, 0.5625, 0.5, 1.0, 0.5, 0.9375, 0.5, 0.9375, 0.5, 1.0, 0.5, 0.0625, 0.5, 0.0, 0.5, 0.0, 0.5, 0.0625, 0.5, 0.5, 0.5, 0.4375, 0.5, 0.4375, 0.5, 0.5, 0.5, 0.9375, 0.5, 0.875, 0.5, 0.875, 0.5, 0.9375, 0.5, 0.4375, 0.5, 0.375, 0.5, 0.375, 0.5, 0.4375, 0.5, 0.875, 0.5, 0.8125, 0.5, 0.8125, 0.5, 0.875, 0.5, 0.375, 0.5, 0.3125, 0.5, 0.3125, 0.5, 0.375, 0.5, 0.8125, 0.5, 0.75, 0.5, 0.75, 0.5, 0.8125, 0.5, 0.3125, 0.5, 0.25, 0.5, 0.25, 0.5, 0.3125, 0.5, 0.75, 0.5, 0.6875, 0.5, 0.6875, 0.5, 0.75, 0.5, 0.25, 0.5, 0.1875, 0.5, 0.1875, 0.5, 0.25, 0.5, 0.6875, 0.5, 0.625, 0.5, 0.625, 0.5, 0.6875, 0.5, 0.9375, 0.5, 0.875, 0.5, 0.875, 0.5, 0.9375, 0.5, 0.75, 0.5, 0.6875, 0.5, 0.6875, 0.5, 0.75, 0.5, 0.25, 0.5, 0.1875, 0.5, 0.1875, 0.5, 0.25, 0.5, 0.6875, 0.5, 0.625, 0.5, 0.625, 0.5, 0.6875, 0.5, 0.1875, 0.5, 0.125, 0.5, 0.125, 0.5, 0.1875, 0.5, 0.625, 0.5, 0.5625, 0.5, 0.5625, 0.5, 0.625, 0.5, 0.125, 0.5, 0.0625, 0.5, 0.0625, 0.5, 0.125, 0.5, 0.5625, 0.5, 0.5, 0.5, 0.5, 0.5, 0.5625, 0.5, 1.0, 0.5, 0.9375, 0.5, 0.9375, 0.5, 1.0, 0.5, 0.0625, 0.5, 0.0, 0.5, 0.0, 0.5, 0.0625, 0.5, 0.5, 0.5, 0.4375, 0.5, 0.4375, 0.5, 0.5, 0.5, 0.9375, 0.5, 0.875, 0.5, 0.875, 0.5, 0.9375, 0.5, 0.4375, 0.5, 0.375, 0.5, 0.375, 0.5, 0.4375, 0.5, 0.875, 0.5, 0.8125, 0.5, 0.8125, 0.5, 0.875, 0.5, 0.375, 0.5, 0.3125, 0.5, 0.3125, 0.5, 0.375, 0.5, 0.8125, 0.5, 0.75, 0.5, 0.75, 0.5, 0.8125, 0.5, 0.625, 0.5, 0.5625, 0.5, 0.5625, 0.5, 0.625, 0.5, 0.4375, 0.5, 0.375, 0.5, 0.375, 0.5, 0.4375, 0.5, 0.875, 0.5, 0.8125, 0.5, 0.8125, 0.5, 0.875, 0.5, 0.375, 0.5, 0.3125, 0.5, 0.3125, 0.5, 0.375, 0.5, 0.8125, 0.5, 0.75, 0.5, 0.75, 0.5, 0.8125, 0.5, 0.3125, 0.5, 0.25, 0.5, 0.25, 0.5, 0.3125, 0.5, 0.75, 0.5, 0.6875, 0.5, 0.6875, 0.5, 0.75, 0.5, 0.25, 0.5, 0.1875, 0.5, 0.1875, 0.5, 0.25, 0.5, 0.6875, 0.5, 0.625, 0.5, 0.625, 0.5, 0.6875, 0.5, 0.1875, 0.5, 0.125, 0.5, 0.125, 0.5, 0.1875, 0.5, 0.625, 0.5, 0.5625, 0.5, 0.5625, 0.5, 0.625, 0.5, 0.125, 0.5, 0.0625, 0.5, 0.0625, 0.5, 0.125, 0.5, 0.5625, 0.5, 0.5, 0.5, 0.5, 0.5, 0.5625, 0.5, 1.0, 0.5, 0.9375, 0.5, 0.9375, 0.5, 1.0, 0.5, 0.0625, 0.5, 0.0, 0.5, 0.0, 0.5, 0.0625, 0.5, 0.5, 0.5, 0.4375, 0.5, 0.4375, 0.5, 0.5, 0.5, 0.6113, 0.25, 0.6219, 0.3031, 0.6219, 0.3031, 0.6113, 0.25, 0.125, 0.5, 0.0625, 0.5, 0.0625, 0.5, 0.125, 0.5, 0.5625, 0.5, 0.5, 0.5, 0.5, 0.5, 0.5625, 0.5, 1.0, 0.5, 0.9375, 0.5, 0.9375, 0.5, 1.0, 0.5, 0.0625, 0.5, 0.0, 0.5, 0.0, 0.5, 0.0625, 0.5, 0.5, 0.5, 0.4375, 0.5, 0.4375, 0.5, 0.5, 0.5, 0.9375, 0.5, 0.875, 0.5, 0.875, 0.5, 0.9375, 0.5, 0.4375, 0.5, 0.375, 0.5, 0.375, 0.5, 0.4375, 0.5, 0.875, 0.5, 0.8125, 0.5, 0.8125, 0.5, 0.875, 0.5, 0.375, 0.5, 0.3125, 0.5, 0.3125, 0.5, 0.375, 0.5, 0.8125, 0.5, 0.75, 0.5, 0.75, 0.5, 0.8125, 0.5, 0.3125, 0.5, 0.25, 0.5, 0.25, 0.5, 0.3125, 0.5, 0.75, 0.5, 0.6875, 0.5, 0.6875, 0.5, 0.75, 0.5, 0.25, 0.5, 0.1875, 0.5, 0.1875, 0.5, 0.25, 0.5, 0.6875, 0.5, 0.625, 0.5, 0.625, 0.5, 0.6875, 0.5, 0.1875, 0.5, 0.125, 0.5, 0.125, 0.5, 0.1875, 0.5, 0.8031, 0.3781, 0.75, 0.3887, 0.75, 0.49, 0.8418, 0.4717, 0.8481, 0.3481, 0.8031, 0.3781, 0.8418, 0.4717, 0.9197, 0.4197, 0.8781, 0.3031, 0.8481, 0.3481, 0.9197, 0.4197, 0.9717, 0.3418, 0.8887, 0.25, 0.8781, 0.3031, 0.9717, 0.3418, 0.99, 0.25, 0.8781, 0.1969, 0.8887, 0.25, 0.99, 0.25, 0.9717, 0.1582, 0.8481, 0.1519, 0.8781, 0.1969, 0.9717, 0.1582, 0.9197, 0.08029, 0.8031, 0.1219, 0.8481, 0.1519, 0.9197, 0.08029, 0.8418, 0.02827, 0.75, 0.1113, 0.8031, 0.1219, 0.8418, 0.02827, 0.75, 0.01, 0.6969, 0.1219, 0.75, 0.1113, 0.75, 0.01, 0.6582, 0.02827, 0.6519, 0.1519, 0.6969, 0.1219, 0.6582, 0.02827, 0.5803, 0.08029, 0.6219, 0.1969, 0.6519, 0.1519, 0.5803, 0.08029, 0.5283, 0.1582, 0.6113, 0.25, 0.6219, 0.1969, 0.5283, 0.1582, 0.51, 0.25, 0.6219, 0.3031, 0.6113, 0.25, 0.51, 0.25, 0.5283, 0.3418, 0.6519, 0.3481, 0.6219, 0.3031, 0.5283, 0.3418, 0.5803, 0.4197, 0.6969, 0.3781, 0.6519, 0.3481, 0.5803, 0.4197, 0.6582, 0.4717, 0.75, 0.3887, 0.6969, 0.3781, 0.6582, 0.4717, 0.75, 0.49, 0.75, 0.3887, 0.8031, 0.3781, 0.8481, 0.3481, 0.8781, 0.3031, 0.8887, 0.25, 0.8781, 0.1969, 0.8481, 0.1519, 0.8031, 0.1219, 0.75, 0.1113, 0.6969, 0.1219, 0.6519, 0.1519, 0.6219, 0.1969, 0.6113, 0.25, 0.6219, 0.3031, 0.6519, 0.3481, 0.6969, 0.3781, 0.8781, 0.1969, 0.8481, 0.1519, 0.8481, 0.1519, 0.8781, 0.1969, 0.6219, 0.3031, 0.6519, 0.3481, 0.6519, 0.3481, 0.6219, 0.3031, 0.8481, 0.1519, 0.8031, 0.1219, 0.8031, 0.1219, 0.8481, 0.1519, 0.6519, 0.3481, 0.6969, 0.3781, 0.6969, 0.3781, 0.6519, 0.3481, 0.8031, 0.1219, 0.75, 0.1113, 0.75, 0.1113, 0.8031, 0.1219, 0.75, 0.3887, 0.8031, 0.3781, 0.8031, 0.3781, 0.75, 0.3887, 0.6969, 0.3781, 0.75, 0.3887, 0.75, 0.3887, 0.6969, 0.3781, 0.75, 0.1113, 0.6969, 0.1219, 0.6969, 0.1219, 0.75, 0.1113, 0.8031, 0.3781, 0.8481, 0.3481, 0.8481, 0.3481, 0.8031, 0.3781, 0.6969, 0.1219, 0.6519, 0.1519, 0.6519, 0.1519, 0.6969, 0.1219, 0.8481, 0.3481, 0.8781, 0.3031, 0.8781, 0.3031, 0.8481, 0.3481, 0.6519, 0.1519, 0.6219, 0.1969, 0.6219, 0.1969, 0.6519, 0.1519, 0.8781, 0.3031, 0.8887, 0.25, 0.8887, 0.25, 0.8781, 0.3031, 0.6219, 0.1969, 0.6113, 0.25, 0.6113, 0.25, 0.6219, 0.1969, 0.8887, 0.25, 0.8781, 0.1969, 0.8781, 0.1969, 0.8887, 0.25, 1.0, 0.5, 0.9375, 0.5, 0.9375, 0.5, 1.0, 0.5, 0.0625, 0.5, 0.0, 0.5, 0.0, 0.5, 0.0625, 0.5, 0.9375, 0.5, 0.9375, 0.5, 0.9375, 0.5, 0.9375, 0.5, 0.9375, 0.5, 1.0, 0.5, 1.0, 0.5, 0.9375, 0.5, 0.0625, 0.5, 0.0625, 0.5, 0.0625, 0.5, 0.0625, 0.5, 0.0625, 0.5, 0.0, 0.5, 0.0, 0.5, 0.0625, 0.5, 0.625, 0.25, 0.625, 0.25, 0.625, 0.25, 0.625, 0.25, 0.625, 0.5, 0.875, 0.5, 0.875, 0.5, 0.625, 0.5, 0.875, 0.5, 0.625, 0.5, 0.625, 0.5, 0.875, 0.5, 0.625, 0.5, 0.625, 0.5, 0.625, 0.5, 0.625, 0.5, 0.875, 0.5, 0.7489, 0.5, 0.7489, 0.5, 0.875, 0.5, 0.625, 0.5, 0.875, 0.5, 0.875, 0.5, 0.7489, 0.5, 0.625, 0.5, 0.625, 0.5, 0.625, 0.5, 0.625, 0.5, 0.625, 0.5, 0.875, 0.5, 0.625, 0.5, 0.625, 0.5, 0.7489, 0.5, 0.875, 0.5, 0.875, 1.0, 0.875, 0.5, 0.875, 0.5, 0.875, 1.0, 0.125, 0.5, 0.125, 1.0, 0.125, 1.0, 0.125, 0.5, 0.875, 0.5, 0.875, 1.0, 0.75, 1.0, 0.75, 0.5, 0.08029, 0.4197, 0.25, 0.49, 0.25, 0.49, 0.08029, 0.4197, 0.75, 0.5, 0.75, 1.0, 0.625, 1.0, 0.625, 0.5, 0.25, 0.49, 0.4197, 0.4197, 0.4197, 0.4197, 0.25, 0.49, 0.625, 0.5, 0.625, 1.0, 0.5, 1.0, 0.5, 0.5, 0.75, 0.49, 0.5803, 0.4197, 0.5803, 0.4197, 0.75, 0.49, 0.5, 0.5, 0.5, 1.0, 0.375, 1.0, 0.375, 0.5, 0.125, 0.5, 0.125, 1.0, 0.0, 1.0, 0.0, 0.5, 0.375, 0.5, 0.375, 1.0, 0.25, 1.0, 0.25, 0.5, 0.4197, 0.4197, 0.25, 0.49, 0.08029, 0.4197, 0.01, 0.25, 0.08029, 0.08029, 0.25, 0.01, 0.4197, 0.08029, 0.49, 0.25, 1.0, 0.5, 1.0, 1.0, 0.875, 1.0, 0.875, 0.5, 0.25, 0.5, 0.25, 1.0, 0.125, 1.0, 0.125, 0.5, 0.9197, 0.4197, 0.75, 0.49, 0.75, 0.49, 0.9197, 0.4197, 0.75, 0.49, 0.9197, 0.4197, 0.99, 0.25, 0.9197, 0.08029, 0.75, 0.01, 0.5803, 0.08029, 0.51, 0.25, 0.5803, 0.4197, 0.625, 0.5, 0.625, 0.5, 0.625, 0.5, 0.625, 0.5, 0.625, 0.5, 0.625, 0.5, 0.625, 0.5, 0.625, 0.5, 0.625, 0.5, 0.625, 0.5, 0.625, 0.5, 0.625, 0.5, 0.625, 0.75, 0.625, 0.5, 0.625, 0.5, 0.625, 0.75, 0.625, 0.5, 0.625, 0.5, 0.625, 0.5, 0.625, 0.5, 0.625, 0.5, 0.625, 0.5, 0.625, 0.5, 0.625, 0.5, 0.625, 0.5, 0.625, 0.5, 0.625, 0.5, 0.625, 0.5, 0.625, 0.5, 0.625, 0.5, 0.625, 0.5, 0.625, 0.5, 0.625, 0.5, 0.625, 0.5, 0.625, 0.5, 0.625, 0.5, 0.625, 0.5, 0.625, 0.5, 0.625, 0.5, 0.625, 0.5, 0.625, 0.75, 0.625, 0.75, 0.625, 0.75, 0.625, 0.75, 0.625, 0.5, 0.625, 0.5, 0.625, 0.5, 0.625, 0.5, 0.625, 0.25, 0.625, 0.0, 0.625, 0.0, 0.625, 0.25, 0.625, 0.25, 0.625, 0.25, 0.625, 0.25, 0.625, 0.25, 0.625, 0.25, 0.625, 0.25, 0.625, 0.25, 0.625, 0.25, 0.625, 0.25, 0.625, 0.25, 0.625, 0.25, 0.625, 0.25, 0.625, 0.25, 0.625, 0.25, 0.625, 0.25, 0.625, 0.25, 0.625, 0.25, 0.625, 0.25, 0.625, 0.25, 0.625, 0.25, 0.625, 0.25, 0.625, 0.25, 0.625, 0.25, 0.625, 0.25, 0.625, 0.25, 0.625, 0.25, 0.625, 0.25, 0.625, 0.25, 0.625, 0.25, 0.625, 0.25, 0.625, 0.25, 0.625, 0.25, 0.875, 0.5, 0.875, 0.5, 0.875, 0.5, 0.875, 0.5, 0.625, 0.25, 0.625, 0.25, 0.625, 0.25, 0.625, 0.25, 0.625, 1.0, 0.625, 1.0, 0.625, 1.0, 0.625, 1.0, 0.875, 0.75, 0.875, 0.5, 0.875, 0.5, 0.875, 0.75, 0.875, 0.5, 0.875, 0.5, 0.875, 0.5, 0.875, 0.5, 0.9375, 0.5, 1.0, 0.5, 1.0, 0.5, 0.9375, 0.5, 0.0625, 0.5, 0.0625, 0.5, 0.0625, 0.5, 0.0625, 0.5, 0.9375, 0.5, 0.9375, 0.5, 0.9375, 0.5, 0.9375, 0.5, 0.0, 0.5, 0.0625, 0.5, 0.0625, 0.5, 0.0, 0.5, 0.0625, 0.5, 0.0625, 0.5, 0.0625, 0.5, 0.0625, 0.5, 0.9375, 0.5, 1.0, 0.5, 1.0, 0.5, 0.9375, 0.5, 0.0625, 0.5, 0.0, 0.5, 0.0, 0.5, 0.0625, 0.5, 0.0, 0.5, 0.0625, 0.5, 0.0625, 0.5, 0.0, 0.5, 1.0, 0.5, 0.9375, 0.5, 0.9375, 0.5, 1.0, 0.5, 0.9375, 0.5, 0.9375, 0.5, 0.9375, 0.5, 0.9375, 0.5, 0.0, 0.5, 0.0625, 0.5, 0.0625, 0.5, 0.0, 0.5, 0.0625, 0.5, 0.0, 0.5, 0.0, 0.5, 0.0625, 0.5, 0.0625, 0.5, 0.0625, 0.5, 0.0625, 0.5, 0.0625, 0.5, 0.0625, 0.5, 0.0625, 0.5, 0.0625, 0.5, 0.0625, 0.5, 0.0625, 0.5, 0.0625, 0.5, 0.0625, 0.5, 0.0625, 0.5, 0.0625, 0.5, 0.0625, 0.5, 0.0625, 0.5, 0.0625, 0.5, 0.9375, 0.5, 0.9375, 0.5, 0.9375, 0.5, 0.9375, 0.5, 0.9375, 0.5, 0.9375, 0.5, 0.9375, 0.5, 0.9375, 0.5, 0.9375, 0.5, 0.9375, 0.5, 0.9375, 0.5, 0.9375, 0.5, 0.9375, 0.5, 0.9375, 0.5, 0.9375, 0.5, 0.9375, 0.5, 0.0625, 0.5, 0.0625, 0.5, 0.0625, 0.5, 0.0625, 0.5, 0.9375, 0.5, 0.9375, 0.5, 0.9375, 0.5, 0.9375, 0.5, 0.9375, 0.5, 0.9375, 0.5, 0.9375, 0.5, 0.9375, 0.5, 0.0625, 0.5, 0.0625, 0.5, 0.0625, 0.5, 0.0625, 0.5, 0.0625, 0.5, 0.0625, 0.5, 0.0625, 0.5, 0.0625, 0.5, 0.0625, 0.5, 0.0625, 0.5, 0.0625, 0.5, 0.0625, 0.5, 0.9375, 0.5, 0.9375, 0.5, 0.9375, 0.5, 0.9375, 0.5, 0.9375, 0.5, 0.9375, 0.5, 0.9375, 0.5, 0.9375, 0.5, 0.0625, 0.5, 0.0625, 0.5, 0.0625, 0.5, 0.0625, 0.5, 0.9375, 0.5, 0.9375, 0.5, 0.9375, 0.5, 0.9375, 0.5, 0.0625, 0.5, 0.0625, 0.5, 0.0625, 0.5, 0.0625, 0.5, 0.0625, 0.5, 0.0625, 0.5, 0.0625, 0.5, 0.0625, 0.5, 0.9375, 0.5, 0.9375, 0.5, 0.9375, 0.5, 0.9375, 0.5, 0.9375, 0.5, 0.9375, 0.5, 0.9375, 0.5, 0.9375, 0.5, 0.0625, 0.5, 0.0625, 0.5, 0.0625, 0.5, 0.0625, 0.5, 0.9375, 0.5, 0.9375, 0.5, 0.9375, 0.5, 0.9375, 0.5, 0.0, 0.5, 0.0625, 0.5, 0.0625, 0.5, 0.0, 0.5, 0.9375, 0.5, 0.9375, 0.5, 0.9375, 0.5, 0.9375, 0.5, 0.0625, 0.5, 0.0625, 0.5, 0.0625, 0.5, 0.0625, 0.5, 0.9375, 0.5, 1.0, 0.5, 1.0, 0.5, 0.9375, 0.5, 1.0, 0.5, 0.9375, 0.5, 0.9375, 0.5, 1.0, 0.5, 0.9375, 0.5, 0.9375, 0.5, 0.9375, 0.5, 0.9375, 0.5, 1.0, 0.5, 0.9375, 0.5, 0.9375, 0.5, 1.0, 0.5, 0.0625, 0.5, 0.0, 0.5, 0.0, 0.5, 0.0625, 0.5, 0.0625, 0.5, 0.0, 0.5, 0.0, 0.5, 0.0625, 0.5, 0.0625, 0.5, 0.0625, 0.5, 0.0625, 0.5, 0.0625, 0.5, 0.9375, 0.5, 1.0, 0.5, 1.0, 0.5, 0.9375, 0.5, 1.0, 0.5, 0.9375, 0.5, 0.9375, 0.5, 1.0, 0.5, 0.7489, 0.5, 0.7489, 0.5, 0.625, 0.5, 0.625, 0.5, 0.625, 0.5, 0.7489, 0.5, 0.7489, 0.5, 0.625, 0.5, 0.625, 0.5, 0.625, 0.5, 0.625, 0.5, 0.625, 0.5, 0.7489, 0.5, 0.625, 0.5, 0.625, 0.5, 0.7489, 0.5, 0.7489, 0.5, 0.7489, 0.5, 0.7489, 0.5, 0.7489, 0.5, 0.875, 0.5, 0.7489, 0.5, 0.7489, 0.5, 0.875, 0.5, 0.7489, 0.5, 0.7489, 0.5, 0.7489, 0.5, 0.7489, 0.5, 0.7489, 0.5, 0.875, 0.5, 0.875, 0.5, 0.7489, 0.5, 0.625, 0.25, 0.625, 0.25, 0.625, 0.25, 0.625, 0.25])
me_cube_003.materials.append(mat_material_003)
me_cube_003.materials.append(mat_material_005)
me_cube_003.materials.append(mat_material_006)
me_cube_003.update()
me_cube_004 = bpy.data.meshes.new('Cube.004')
me_cube_004.from_pydata([(-1.0, -1.183, -5.907), (-1.0, -1.52, -3.871), (-0.9679, 0.791, -5.1), (-0.9686, 0.4001, -3.293), (1.0, -1.183, -5.907), (1.0, -1.52, -3.871), (0.9679, 0.791, -5.1), (0.9686, 0.4001, -3.293), (-0.8624, 1.157, -4.996), (-0.8618, 0.8305, -3.49), (0.8624, 1.157, -4.996), (0.8618, 0.8305, -3.49), (-1.0, -1.678, -2.02), (-0.9704, 0.2442, -1.46), (1.0, -1.678, -2.02), (0.9704, 0.2442, -1.46), (-0.86, 0.6704, -1.619), (0.86, 0.6704, -1.619), (-1.0, -1.572, 0.9872), (-0.9719, 0.451, 0.5176), (1.0, -1.572, 0.9872), (0.9719, 0.451, 0.5176), (-0.8584, 0.9314, 0.3887), (0.8584, 0.9314, 0.3887), (-0.7609, -1.263, 1.853), (-0.7609, 0.3681, 1.254), (0.7609, -1.263, 1.853), (0.9727, 0.4973, 1.079), (-0.5208, 0.8108, 0.962), (0.5208, 0.8108, 0.962), (-1.0, -1.488, 1.935), (-0.9727, 0.4973, 1.079), (0.7609, 0.3681, 1.254), (1.0, -1.488, 1.935), (-0.8578, 0.9558, 0.9084), (0.8578, 0.9558, 0.9084), (-0.7609, -1.472, 1.288), (-0.7609, 0.16, 0.6898), (0.7609, -1.472, 1.288), (-0.5208, 0.6856, 0.6226), (0.5208, 0.6856, 0.6226), (0.7609, 0.16, 0.6898), (-1.0, 0.2856, -3.31), (-1.0, 0.7051, -5.249), (1.0, 0.2856, -3.31), (1.0, 0.7051, -5.249), (-0.8303, 0.945, -3.472), (-0.8303, 1.293, -5.082), (0.8303, 0.945, -3.472), (0.8303, 1.293, -5.082), (-1.0, 0.1277, -1.459), (-1.0, 0.3351, 0.5284), (0.8303, 0.7871, -1.621), (1.0, 0.1277, -1.459), (-0.8303, 0.7871, -1.621), (0.8303, 1.047, 0.3784), (0.8303, 1.076, 0.9912), (-0.8303, 1.047, 0.3784), (1.0, 0.3351, 0.5284), (0.6406, 0.8522, 1.074), (0.6406, 0.6441, 0.5102), (1.0, 0.3939, 1.244), (-0.8303, 1.076, 0.9912), (-1.0, 0.3939, 1.244), (-0.6406, 0.8522, 1.074), (-0.6406, 0.6441, 0.5102), (0.8616, 0.4001, -3.293), (0.7666, 0.8305, -3.49), (-0.7666, 0.8305, -3.49), (-0.8616, 0.4001, -3.293), (0.8632, 0.2442, -1.46), (0.7651, 0.6704, -1.619), (-0.7651, 0.6704, -1.619), (-0.8632, 0.2442, -1.46), (0.8646, 0.451, 0.5176), (0.7636, 0.9314, 0.3887), (-0.7636, 0.9314, 0.3887), (-0.8646, 0.451, 0.5176), (-0.861, 0.791, -5.1), (0.861, 0.791, -5.1), (-0.7672, 1.157, -4.996), (0.7672, 1.157, -4.996), (0.7631, 0.9558, 0.9084), (0.4633, 0.8108, 0.962), (0.4633, 0.6856, 0.6226), (0.8653, 0.4973, 1.079), (-0.7631, 0.9558, 0.9084), (-0.8653, 0.4973, 1.079), (-0.4633, 0.8108, 0.962), (-0.4633, 0.6856, 0.6226)], [], [(0, 1, 42, 43), (45, 43, 47, 49), (45, 44, 5, 4), (4, 5, 1, 0), (43, 45, 4, 0), (1, 5, 14, 12), (47, 46, 48, 49), (42, 1, 12, 50), (10, 11, 67, 81), (16, 9, 68, 72), (52, 54, 57, 55), (31, 34, 86, 87), (9, 8, 80, 68), (48, 46, 54, 52), (15, 7, 66, 70), (5, 44, 53, 14), (18, 20, 33, 30), (35, 27, 85, 82), (14, 53, 58, 20), (50, 12, 18, 51), (7, 6, 79, 66), (12, 14, 20, 18), (24, 26, 38, 36), (32, 59, 60, 41), (28, 39, 89, 88), (55, 57, 62, 56), (20, 58, 61, 33), (51, 18, 30, 63), (24, 25, 63, 30), (32, 26, 33, 61), (26, 24, 30, 33), (64, 59, 56, 62), (59, 32, 61, 56), (25, 64, 62, 63), (41, 37, 36, 38), (37, 41, 60, 65), (25, 24, 36, 37), (64, 25, 37, 65), (11, 17, 71, 67), (26, 32, 41, 38), (3, 2, 43, 42), (6, 7, 44, 45), (8, 9, 46, 47), (11, 10, 49, 48), (2, 8, 47, 43), (10, 6, 45, 49), (19, 13, 50, 51), (13, 3, 42, 50), (17, 11, 48, 52), (7, 15, 53, 44), (9, 16, 54, 46), (35, 23, 55, 56), (16, 22, 57, 54), (23, 17, 52, 55), (15, 21, 58, 53), (29, 40, 60, 59), (27, 35, 56, 61), (34, 31, 63, 62), (21, 27, 61, 58), (31, 19, 51, 63), (22, 34, 62, 57), (28, 29, 59, 64), (40, 39, 65, 60), (39, 28, 64, 65), (78, 69, 68, 80), (66, 79, 81, 67), (72, 73, 77, 76), (66, 67, 71, 70), (68, 69, 73, 72), (74, 75, 82, 85), (70, 71, 75, 74), (76, 77, 87, 86), (83, 88, 89, 84), (27, 21, 74, 85), (23, 35, 82, 75), (8, 2, 78, 80), (19, 31, 87, 77), (22, 16, 72, 76), (6, 10, 81, 79), (34, 22, 76, 86), (17, 23, 75, 71), (13, 19, 77, 73), (29, 28, 88, 83), (21, 15, 70, 74), (3, 13, 73, 69), (39, 40, 84, 89), (2, 3, 69, 78), (40, 29, 83, 84)])
_uv = me_cube_004.uv_layers.new(name='UVMap')
_uv.uv.foreach_set('vector', [0.375, 0.0, 0.625, 0.0, 0.625, 0.25, 0.375, 0.25, 0.375, 0.5, 0.125, 0.5, 0.125, 0.5, 0.375, 0.5, 0.375, 0.5, 0.625, 0.5, 0.625, 0.75, 0.375, 0.75, 0.375, 0.75, 0.625, 0.75, 0.625, 1.0, 0.375, 1.0, 0.125, 0.5, 0.375, 0.5, 0.375, 0.75, 0.125, 0.75, 0.625, 1.0, 0.625, 0.75, 0.625, 0.75, 0.625, 1.0, 0.375, 0.25, 0.625, 0.25, 0.625, 0.5, 0.375, 0.5, 0.625, 0.25, 0.625, 0.0, 0.625, 0.0, 0.625, 0.25, 0.3922, 0.5, 0.625, 0.5, 0.625, 0.5, 0.3922, 0.5, 0.625, 0.25, 0.625, 0.25, 0.625, 0.25, 0.625, 0.25, 0.625, 0.5, 0.625, 0.25, 0.625, 0.25, 0.625, 0.5, 0.625, 0.25, 0.625, 0.25, 0.625, 0.25, 0.625, 0.25, 0.625, 0.25, 0.3922, 0.25, 0.3922, 0.25, 0.625, 0.25, 0.625, 0.5, 0.625, 0.25, 0.625, 0.25, 0.625, 0.5, 0.625, 0.5, 0.625, 0.5, 0.625, 0.5, 0.625, 0.5, 0.625, 0.75, 0.625, 0.5, 0.625, 0.5, 0.625, 0.75, 0.625, 1.0, 0.625, 0.75, 0.625, 0.75, 0.625, 1.0, 0.625, 0.5, 0.625, 0.5, 0.625, 0.5, 0.625, 0.5, 0.625, 0.75, 0.625, 0.5, 0.625, 0.5, 0.625, 0.75, 0.625, 0.25, 0.625, 0.0, 0.625, 0.0, 0.625, 0.25, 0.625, 0.5, 0.391, 0.5, 0.391, 0.5, 0.625, 0.5, 0.625, 1.0, 0.625, 0.75, 0.625, 0.75, 0.625, 1.0, 0.8451, 0.7202, 0.6549, 0.7202, 0.6549, 0.7202, 0.8451, 0.7202, 0.6554, 0.5, 0.659, 0.5, 0.659, 0.5, 0.6554, 0.5, 0.824, 0.5, 0.824, 0.5, 0.824, 0.5, 0.824, 0.5, 0.625, 0.5, 0.625, 0.25, 0.625, 0.25, 0.625, 0.5, 0.625, 0.75, 0.625, 0.5, 0.625, 0.5, 0.625, 0.75, 0.625, 0.25, 0.625, 0.0, 0.625, 0.0, 0.625, 0.25, 0.8451, 0.7202, 0.8446, 0.5, 0.875, 0.5, 0.875, 0.75, 0.6554, 0.5, 0.6549, 0.7202, 0.625, 0.75, 0.625, 0.5, 0.6549, 0.7202, 0.8451, 0.7202, 0.875, 0.75, 0.625, 0.75, 0.841, 0.5, 0.659, 0.5, 0.625, 0.5, 0.875, 0.5, 0.659, 0.5, 0.6554, 0.5, 0.625, 0.5, 0.625, 0.5, 0.8446, 0.5, 0.841, 0.5, 0.875, 0.5, 0.875, 0.5, 0.6554, 0.5, 0.8446, 0.5, 0.8451, 0.7202, 0.6549, 0.7202, 0.8446, 0.5, 0.6554, 0.5, 0.659, 0.5, 0.841, 0.5, 0.8446, 0.5, 0.8451, 0.7202, 0.8451, 0.7202, 0.8446, 0.5, 0.841, 0.5, 0.8446, 0.5, 0.8446, 0.5, 0.841, 0.5, 0.625, 0.5, 0.625, 0.5, 0.625, 0.5, 0.625, 0.5, 0.6549, 0.7202, 0.6554, 0.5, 0.6554, 0.5, 0.6549, 0.7202, 0.625, 0.25, 0.391, 0.25, 0.375, 0.25, 0.625, 0.25, 0.391, 0.5, 0.625, 0.5, 0.625, 0.5, 0.375, 0.5, 0.3922, 0.25, 0.625, 0.25, 0.625, 0.25, 0.375, 0.25, 0.625, 0.5, 0.3922, 0.5, 0.375, 0.5, 0.625, 0.5, 0.391, 0.25, 0.3922, 0.25, 0.375, 0.25, 0.375, 0.25, 0.3922, 0.5, 0.391, 0.5, 0.375, 0.5, 0.375, 0.5, 0.625, 0.25, 0.625, 0.25, 0.625, 0.25, 0.625, 0.25, 0.625, 0.25, 0.625, 0.25, 0.625, 0.25, 0.625, 0.25, 0.625, 0.5, 0.625, 0.5, 0.625, 0.5, 0.625, 0.5, 0.625, 0.5, 0.625, 0.5, 0.625, 0.5, 0.625, 0.5, 0.625, 0.25, 0.625, 0.25, 0.625, 0.25, 0.625, 0.25, 0.625, 0.5, 0.625, 0.5, 0.625, 0.5, 0.625, 0.5, 0.625, 0.25, 0.625, 0.25, 0.625, 0.25, 0.625, 0.25, 0.625, 0.5, 0.625, 0.5, 0.625, 0.5, 0.625, 0.5, 0.625, 0.5, 0.625, 0.5, 0.625, 0.5, 0.625, 0.5, 0.676, 0.5, 0.676, 0.5, 0.659, 0.5, 0.659, 0.5, 0.625, 0.5, 0.625, 0.5, 0.625, 0.5, 0.625, 0.5, 0.625, 0.25, 0.625, 0.25, 0.625, 0.25, 0.625, 0.25, 0.625, 0.5, 0.625, 0.5, 0.625, 0.5, 0.625, 0.5, 0.625, 0.25, 0.625, 0.25, 0.625, 0.25, 0.625, 0.25, 0.625, 0.25, 0.625, 0.25, 0.625, 0.25, 0.625, 0.25, 0.824, 0.5, 0.676, 0.5, 0.659, 0.5, 0.841, 0.5, 0.676, 0.5, 0.824, 0.5, 0.841, 0.5, 0.659, 0.5, 0.824, 0.5, 0.824, 0.5, 0.841, 0.5, 0.841, 0.5, 0.391, 0.25, 0.625, 0.25, 0.625, 0.25, 0.3922, 0.25, 0.625, 0.5, 0.391, 0.5, 0.3922, 0.5, 0.625, 0.5, 0.625, 0.25, 0.625, 0.25, 0.625, 0.25, 0.625, 0.25, 0.625, 0.5, 0.625, 0.5, 0.625, 0.5, 0.625, 0.5, 0.625, 0.25, 0.625, 0.25, 0.625, 0.25, 0.625, 0.25, 0.625, 0.5, 0.625, 0.5, 0.625, 0.5, 0.625, 0.5, 0.625, 0.5, 0.625, 0.5, 0.625, 0.5, 0.625, 0.5, 0.625, 0.25, 0.625, 0.25, 0.625, 0.25, 0.625, 0.25, 0.676, 0.5, 0.824, 0.5, 0.824, 0.5, 0.676, 0.5, 0.625, 0.5, 0.625, 0.5, 0.625, 0.5, 0.625, 0.5, 0.625, 0.5, 0.625, 0.5, 0.625, 0.5, 0.625, 0.5, 0.3922, 0.25, 0.391, 0.25, 0.391, 0.25, 0.3922, 0.25, 0.625, 0.25, 0.625, 0.25, 0.625, 0.25, 0.625, 0.25, 0.625, 0.25, 0.625, 0.25, 0.625, 0.25, 0.625, 0.25, 0.391, 0.5, 0.3922, 0.5, 0.3922, 0.5, 0.391, 0.5, 0.625, 0.25, 0.625, 0.25, 0.625, 0.25, 0.625, 0.25, 0.625, 0.5, 0.625, 0.5, 0.625, 0.5, 0.625, 0.5, 0.625, 0.25, 0.625, 0.25, 0.625, 0.25, 0.625, 0.25, 0.676, 0.5, 0.824, 0.5, 0.824, 0.5, 0.676, 0.5, 0.625, 0.5, 0.625, 0.5, 0.625, 0.5, 0.625, 0.5, 0.625, 0.25, 0.625, 0.25, 0.625, 0.25, 0.625, 0.25, 0.824, 0.5, 0.676, 0.5, 0.676, 0.5, 0.824, 0.5, 0.391, 0.25, 0.625, 0.25, 0.625, 0.25, 0.391, 0.25, 0.676, 0.5, 0.676, 0.5, 0.676, 0.5, 0.676, 0.5])
me_cube_004.materials.append(mat_material_005)
me_cube_004.update()

# ---- objects
ob_cube = bpy.data.objects.new('Cube', me_cube_003)
ob_empty = bpy.data.objects.new('Empty', None)
ob_cube_001 = bpy.data.objects.new('Cube.001', me_cube_004)

# ---- transforms, parenting, visibility, modifiers, constraints
ob_cube.location = (0.0, 0.0, 0.0)
ob_cube.scale = (1.132, 1.019, 1.019)
ob_empty.location = (0.0, 0.0, 0.0)
ob_empty.rotation_euler = (1.571, -0.0, 1.571)
ob_empty.scale = (4.565, 4.565, 4.565)
ob_empty.empty_display_type = 'IMAGE'
ob_empty.empty_display_size = 5.0
ob_cube_001.location = (0.0, 0.0, 0.0)
ob_cube_001.rotation_euler = (0.3546, 7.709e-17, 1.381e-17)
ob_cube_001.scale = (0.2303, 0.6039, 0.6039)

# ---- collection membership
col_collection.objects.link(ob_cube)
col_collection.objects.link(ob_empty)
col_collection.objects.link(ob_cube_001)

# ---- scene / render settings (as saved in the file)
scene.frame_start = 1; scene.frame_end = 250; scene.frame_set(114)
scene.render.engine = 'BLENDER_EEVEE_NEXT'
scene.cycles.sampling_pattern = 'TABULATED_SOBOL'
scene.view_settings.view_transform = 'Filmic'
bpy.context.view_layer.update()

# ---- added for rendering (the .blend has no active camera and no usable light): camera, sun
cam_auto = bpy.data.cameras.new('AutoCamera')
cam_auto.lens = 50.0
cam_auto.sensor_width = 36.0
cam_auto.clip_end = 1000.0
ob_auto_camera = bpy.data.objects.new('AutoCamera', cam_auto)
scene.collection.objects.link(ob_auto_camera)
ob_auto_camera.location = (21.5473, -25.8743, 16.7971)
ob_auto_camera.rotation_euler = (1.09748, -7.21219e-08, 0.694738)
scene.camera = ob_auto_camera
light_auto_sun = bpy.data.lights.new('AutoSun', 'SUN')
light_auto_sun.energy = 3.0
light_auto_sun.angle = 0.0523599
ob_auto_sun = bpy.data.objects.new('AutoSun', light_auto_sun)
scene.collection.objects.link(ob_auto_sun)
ob_auto_sun.rotation_euler = (0.872665, 0.174533, 0.523599)
bpy.context.view_layer.update()
